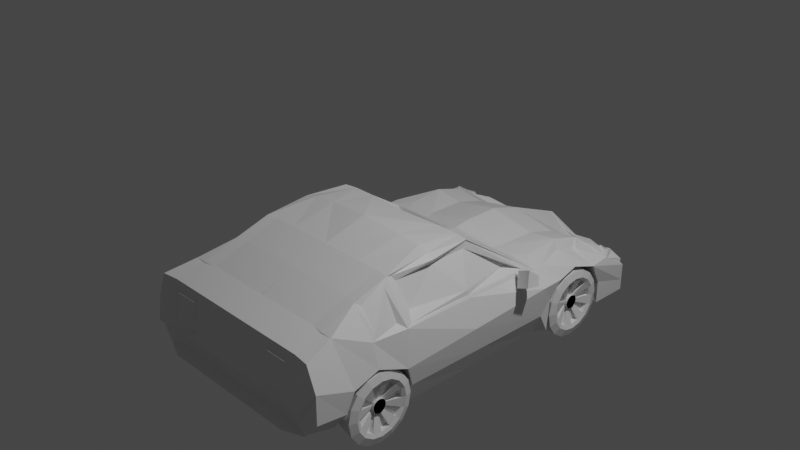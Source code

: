 # Source: sportsCartry2.blend  (saved by Blender 3.4.6; exported with 4.5.12 LTS)
import bpy
from mathutils import Matrix  # noqa: F401  (used for matrix-valued properties, if any)

bpy.ops.wm.read_factory_settings(use_empty=True)
scene = bpy.context.scene
scene.name = 'Scene'

# ---- collections
col_collection = bpy.data.collections.new('Collection'); scene.collection.children.link(col_collection)

# ---- materials (node trees are filled in below, after node groups)
mat_material = bpy.data.materials.new('Material')
mat_material.alpha_threshold = 0.0
mat_material.use_transparent_shadow = False
mat_material.roughness = 0.5
mat_material.line_color = (0.0, 0.0, 0.0, 1.0)

# ---- material node trees
mat_material.use_nodes = True; mat_material.node_tree.nodes.clear()
_N = mat_material.node_tree.nodes; _L = mat_material.node_tree.links
n0 = _N.new('ShaderNodeOutputMaterial'); n0.name = 'Material Output'; n0.location = (300, 300)
n1 = _N.new('ShaderNodeBsdfPrincipled'); n1.name = 'Principled BSDF'; n1.location = (10, 300)
n1.distribution = 'GGX'
n1.subsurface_method = 'RANDOM_WALK_SKIN'
n1.inputs[3].default_value = 1.45
n1.inputs[27].default_value = (0.0, 0.0, 0.0, 1.0)
n1.inputs[28].default_value = 1.0
_L.new(n1.outputs[0], n0.inputs[0])
n0.is_active_output = True

# ---- world
world_world = bpy.data.worlds.new('World'); scene.world = world_world
world_world.use_nodes = True; world_world.node_tree.nodes.clear()
_N = world_world.node_tree.nodes; _L = world_world.node_tree.links
n0 = _N.new('ShaderNodeOutputWorld'); n0.name = 'World Output'; n0.location = (300, 300)
n1 = _N.new('ShaderNodeBackground'); n1.name = 'Background'; n1.location = (10, 300)
n1.inputs[0].default_value = (0.05088, 0.05088, 0.05088, 1.0)
_L.new(n1.outputs[0], n0.inputs[0])
n0.is_active_output = True
world_world.color = (0.05088, 0.05088, 0.05088)
world_world.use_sun_shadow = False
world_world.sun_shadow_jitter_overblur = 0.0

# ---- cameras
cam_camera = bpy.data.cameras.new('Camera')
cam_camera.clip_end = 100.0
cam_camera.ortho_scale = 7.314

# ---- lights
light_light = bpy.data.lights.new('Light', 'POINT')
light_light.transmission_factor = 0.0
light_light.energy = 1000.0
light_light.shadow_soft_size = 0.1
light_light.shadow_maximum_resolution = 0.006
light_light.use_absolute_resolution = True

# ---- meshes
me_cube = bpy.data.meshes.new('Cube')
me_cube.from_pydata([(2.064, -0.6783, 0.7756), (2.218, -0.7974, -1.0), (1.781, -0.9779, 0.7598), (2.356, -0.9779, -1.0), (0.0, -0.7243, -1.0), (0.0, -1.11, 0.9239), (0.0, -0.9779, -1.0), (0.0, -0.6783, 1.0), (2.356, -5.414, -1.0), (0.0, -5.414, -1.0), (0.0, -5.414, 1.0), (2.21, -6.34, -1.0), (0.0, -6.34, -1.0), (0.0, -6.34, 1.0), (2.167, -7.265, 1.387), (2.226, -7.265, -0.8723), (0.0, -7.265, -0.8723), (0.0, -7.265, 1.387), (2.167, -8.074, 1.202), (2.356, -8.074, -0.6701), (0.0, -8.074, -0.6701), (0.0, -8.074, 1.202), (1.971, -8.386, 0.1179), (1.971, -8.386, -0.6388), (0.0, -8.386, -0.6388), (0.0, -8.386, 0.1179), (2.064, 0.348, 0.8639), (2.202, 0.348, -1.0), (0.0, 0.348, 1.0), (0.0, 0.348, -1.0), (2.064, 1.221, 0.6042), (2.218, 1.289, -1.0), (0.0, 1.221, 0.7403), (0.0, 1.221, -1.0), (2.346, 2.101, 0.0163), (2.356, 2.324, -1.0), (0.0, 2.828, 0.05572), (0.0, 2.737, -1.0), (1.781, -2.914, 2.029), (0.0, -2.977, 2.02), (1.781, -5.414, 2.002), (0.0, -5.414, 2.002), (1.781, -6.34, 1.714), (0.0, -6.34, 1.714), (1.781, -7.265, 1.384), (0.0, -7.265, 1.384), (2.356, -0.3761, 0.3218), (0.0, -0.4792, 0.1865), (0.0, -0.9779, 0.3243), (2.351, -5.551, 0.1056), (0.0, -5.551, 0.1056), (2.363, -6.354, 0.4125), (0.0, -6.354, 0.4125), (2.38, -7.048, 0.2075), (0.0, -7.048, 0.2075), (0.0, -8.074, 0.5697), (1.971, -8.161, -0.1378), (0.0, -8.161, -0.1378), (2.356, 0.2721, 0.4672), (0.0, 0.348, 0.4316), (2.356, 0.9926, 0.2747), (0.0, 1.083, 0.06044), (2.445, 2.27, -0.04041), (0.0, 2.587, -0.2697), (2.356, -0.7181, -0.1208), (0.0, -0.7396, -0.2762), (0.0, -0.9779, -0.4906), (2.356, -5.353, -0.4447), (0.0, -5.353, -0.4447), (2.339, -6.34, -0.4906), (0.0, -6.34, -0.4906), (2.356, -7.265, -0.2969), (0.0, -7.265, -0.2969), (0.0, -8.074, -0.1933), (1.971, -8.161, -0.4461), (0.0, -8.161, -0.4461), (2.339, 0.348, -0.4906), (0.0, 0.348, -0.4906), (2.356, 1.318, -0.3913), (0.0, 1.295, -0.3913), (2.356, 2.324, -0.3492), (0.0, 2.587, -0.4632), (2.885, -0.7102, -0.1203), (2.885, -0.7837, -0.9996), (2.885, -1.037, -0.4902), (2.689, -1.037, -0.9996), (2.576, -0.7377, 0.7179), (2.591, -1.037, 0.7077), (2.885, -5.412, -0.4443), (2.689, -5.473, -0.9996), (2.106, -7.324, 1.385), (2.429, -7.324, 1.387), (2.604, -5.62, 1.115), (2.625, -6.253, 1.129), (2.182, -6.251, 1.627), (2.885, -7.324, -0.2965), (2.44, -7.324, -0.8719), (2.885, -8.133, -0.1929), (2.44, -8.133, -0.6697), (2.616, -8.133, 1.203), (2.5, -8.22, -0.4457), (2.5, -8.16, -0.6567), (2.5, -8.445, 0.1183), (2.233, 0.2887, 0.6579), (2.885, 1.226, -0.3909), (2.885, 1.23, -0.9996), (2.233, 0.9321, 0.4237), (2.885, 2.265, -0.7187), (2.885, 2.265, -0.9996), (2.106, -2.973, 2.03), (2.203, -5.622, 1.838), (2.923, -0.3664, 0.3023), (2.969, -1.037, 0.3247), (2.964, -5.611, 0.106), (2.892, -6.413, 0.4129), (2.91, -7.107, 0.2079), (2.885, -8.133, 0.5701), (2.5, -8.22, -0.1374), (2.885, 0.2114, 0.4344), (2.974, 0.8501, 0.243), (2.836, 2.242, -0.223), (2.53, 2.022, 0.1587), (2.745, 1.65, 0.2409), (2.285, 0.9853, 0.4506), (2.542, 1.701, 0.3754), (2.8, 1.665, 0.1089), (2.442, 2.313, -0.01471), (2.192, 1.569, 0.3219), (2.745, 1.565, 0.2409), (2.53, 2.022, 0.1587), (2.542, 1.616, 0.3754), (2.717, 1.626, 0.2462), (2.502, 1.998, 0.1641), (2.514, 1.678, 0.3807), (2.357, 2.272, -0.06958), (2.885, 2.265, -0.2693), (2.356, 2.016, 0.1125), (2.856, 1.56, 0.2109), (2.461, 2.244, 0.06), (2.154, 2.236, -0.2687), (2.824, 2.208, -0.2511), (2.335, 2.067, -0.0118), (2.789, 1.631, 0.08078), (2.431, 2.279, -0.04281), (2.456, 2.302, -0.0141), (2.795, 2.274, -0.1279), (2.357, 2.133, 0.04261), (2.811, 1.697, 0.1009), (2.443, 2.316, -0.01279), (1.263, -0.9779, -1.0), (1.263, -0.6783, 0.755), (1.263, -0.7243, -1.0), (1.162, -0.9779, 0.755), (1.263, -5.414, -1.0), (1.255, -6.34, -1.0), (1.132, -7.265, -0.8723), (1.162, -7.265, 1.387), (1.263, -8.074, -0.6701), (1.162, -8.074, 1.202), (1.057, -8.386, -0.6388), (1.057, -8.386, 0.1179), (1.263, 0.348, 0.755), (1.255, 0.348, -1.0), (1.263, 1.221, 0.4952), (1.263, 1.221, -1.0), (1.263, 2.248, -0.1325), (1.263, 2.324, -1.0), (1.162, -2.914, 2.029), (1.162, -5.414, 2.002), (1.162, -6.34, 1.714), (1.162, -7.265, 1.384), (1.264, 2.224, -0.1624), (1.057, -8.161, -0.1378), (1.057, -8.161, -0.4461), (1.25, 2.232, -0.6534), (1.236, 2.332, -0.02022), (1.819, 2.208, 0.1105), (1.819, 2.309, 0.01337), (0.0, 2.834, 0.08022), (0.0, 2.722, -0.09343), (1.236, 2.283, -0.03615), (1.209, 2.226, -0.1667), (1.891, 2.257, -0.1088), (0.0, 2.67, -0.2338), (1.191, 2.323, -0.08789), (1.555, 2.339, -0.05697), (0.0, 2.688, -0.1237), (1.241, 2.133, -0.2692), (1.897, 2.162, -0.2134), (1.897, 2.162, -0.6037), (0.0, 2.576, -0.3337), (0.0, 2.576, -0.6037), (1.24, 2.162, -0.6037), (1.887, 2.271, -0.4924), (1.886, 2.271, -0.8783), (1.239, 2.271, -0.8783), (0.0, 2.684, -0.8783), (0.0, 2.684, -0.56), (1.231, 2.216, -0.6727), (1.887, 2.207, -0.4986), (1.887, 2.207, -0.8845), (1.239, 2.207, -0.8845), (0.0, 2.621, -0.8845), (0.0, 2.621, -0.5662), (1.232, 2.153, -0.6789), (0.0, -1.27, 0.9833), (2.101, -1.124, 0.8252), (2.091, -2.937, 1.95), (2.291, -1.83, 1.023), (2.426, -5.079, 1.175), (2.102, -3.068, 1.83), (2.114, -5.214, 1.811), (2.356, -3.315, -1.0), (0.0, -3.315, -1.0), (1.781, -4.19, 2.199), (0.0, -4.22, 2.333), (0.0, -3.387, 0.2091), (0.0, -3.283, -0.4664), (2.689, -3.374, -0.9996), (2.703, -3.374, 0.9027), (2.106, -4.249, 2.126), (2.967, -3.447, 0.2095), (2.885, -3.342, -0.466), (1.162, -4.19, 2.245), (1.263, -3.315, -1.0), (2.632, -3.466, 1.097), (2.113, -4.086, 1.82), (1.16, -2.947, 1.983), (0.0, -3.011, 1.974), (0.0, -1.304, 0.9375), (0.0, -2.41, 1.556), (2.089, -3.006, 1.904), (2.089, -1.158, 0.6689), (2.698, -6.399, 1.0), (2.106, -6.399, 1.714), (2.804, -5.473, 1.0), (2.106, -5.473, 2.002), (2.654, -3.417, 0.9767), (2.727, -5.302, 1.045), (2.269, -4.197, 2.014), (2.087, -5.302, 1.949), (2.087, -2.967, 1.974), (2.547, -1.451, 0.8586), (1.286, -8.136, 0.9996), (0.0, -8.114, 1.076), (1.22, -8.331, 0.3205), (0.0, -8.353, 0.244), (1.951, -8.331, 0.3205), (2.074, -8.136, 0.9996), (2.5, -8.159, 1.076), (2.411, -8.399, 0.2444), (1.839, -8.383, 0.2993), (1.962, -8.188, 0.9783), (1.333, -8.188, 0.9783), (1.267, -8.383, 0.2993), (2.888, 1.113, -0.617), (2.888, 1.044, -0.2685), (2.888, 0.8464, 0.027), (2.888, 0.551, 0.2244), (2.888, 0.2024, 0.2938), (2.888, -0.1461, 0.2244), (2.888, -0.4416, 0.027), (2.888, -0.639, -0.2685), (2.888, -0.7084, -0.617), (2.888, -0.639, -0.9656), (2.888, -0.4416, -1.261), (2.888, -0.1461, -1.458), (2.888, 0.2024, -1.528), (2.888, 0.551, -1.458), (2.888, 0.8464, -1.261), (2.888, 1.044, -0.9656), (2.386, 1.211, -0.612), (2.386, 1.141, -0.2635), (2.386, 0.944, 0.03199), (2.386, 0.6485, 0.2294), (2.386, 0.3, 0.2988), (2.386, -0.04856, 0.2294), (2.386, -0.344, 0.03199), (2.386, -0.5415, -0.2635), (2.386, -0.6108, -0.612), (2.386, -0.5415, -0.9606), (2.386, -0.344, -1.256), (2.386, -0.04856, -1.453), (2.386, 0.3, -1.523), (2.386, 0.6485, -1.453), (2.386, 0.944, -1.256), (2.386, 1.141, -0.9606), (2.945, 0.9306, -0.6165), (2.945, 0.8759, -0.3418), (2.945, 0.7203, -0.1089), (2.945, 0.4874, 0.04667), (2.945, 0.2128, 0.1013), (2.945, -0.06194, 0.04667), (2.945, -0.2948, -0.1089), (2.945, -0.4504, -0.3418), (2.945, -0.5051, -0.6165), (2.945, -0.4504, -0.8912), (2.945, -0.2948, -1.124), (2.945, -0.06194, -1.28), (2.945, 0.2128, -1.334), (2.945, 0.4874, -1.28), (2.945, 0.7203, -1.124), (2.945, 0.8759, -0.8912), (2.329, 1.007, -0.6126), (2.329, 0.9528, -0.3379), (2.329, 0.7972, -0.105), (2.329, 0.5643, 0.0506), (2.329, 0.2896, 0.1052), (2.329, 0.01495, 0.0506), (2.329, -0.2179, -0.105), (2.329, -0.3735, -0.3379), (2.329, -0.4282, -0.6126), (2.329, -0.3735, -0.8873), (2.329, -0.2179, -1.12), (2.329, 0.01495, -1.276), (2.329, 0.2896, -1.33), (2.329, 0.5643, -1.276), (2.329, 0.7972, -1.12), (2.329, 0.9528, -0.8873), (2.906, 0.8433, -0.6162), (2.906, 0.7957, -0.3768), (2.906, 0.6601, -0.1739), (2.906, 0.4571, -0.03824), (2.906, 0.2177, 0.009387), (2.906, -0.02173, -0.03824), (2.906, -0.2247, -0.1739), (2.906, -0.3603, -0.3768), (2.906, -0.4079, -0.6162), (2.906, -0.3603, -0.8557), (2.906, -0.2247, -1.059), (2.906, -0.02173, -1.194), (2.906, 0.2177, -1.242), (2.906, 0.4571, -1.194), (2.906, 0.6601, -1.059), (2.906, 0.7957, -0.8557), (2.368, 0.9103, -0.6128), (2.368, 0.8627, -0.3734), (2.368, 0.7271, -0.1704), (2.368, 0.5241, -0.03481), (2.368, 0.2847, 0.01282), (2.368, 0.04529, -0.03481), (2.368, -0.1577, -0.1704), (2.368, -0.2933, -0.3734), (2.368, -0.3409, -0.6128), (2.368, -0.2933, -0.8522), (2.368, -0.1577, -1.055), (2.368, 0.04529, -1.191), (2.368, 0.2847, -1.238), (2.368, 0.5241, -1.191), (2.368, 0.7271, -1.055), (2.368, 0.8627, -0.8522), (2.78, 0.8433, -0.6162), (2.78, 0.7957, -0.3768), (2.78, 0.6601, -0.1739), (2.78, 0.4571, -0.03824), (2.78, 0.2177, 0.009387), (2.78, -0.02173, -0.03824), (2.78, -0.2247, -0.1739), (2.78, -0.3603, -0.3768), (2.78, -0.4079, -0.6162), (2.78, -0.3603, -0.8557), (2.78, -0.2247, -1.059), (2.78, -0.02173, -1.194), (2.78, 0.2177, -1.242), (2.78, 0.4571, -1.194), (2.78, 0.6601, -1.059), (2.78, 0.7957, -0.8557), (2.571, 0.9103, -0.6128), (2.571, 0.8627, -0.3734), (2.571, 0.7271, -0.1704), (2.571, 0.5241, -0.03481), (2.571, 0.2847, 0.01282), (2.571, 0.04529, -0.03481), (2.571, -0.1577, -0.1704), (2.571, -0.2933, -0.3734), (2.571, -0.3409, -0.6128), (2.571, -0.2933, -0.8522), (2.571, -0.1577, -1.055), (2.571, 0.04529, -1.191), (2.571, 0.2847, -1.238), (2.571, 0.5241, -1.191), (2.571, 0.7271, -1.055), (2.571, 0.8627, -0.8522), (2.733, 0.4242, -0.615), (2.733, 0.4103, -0.5451), (2.733, 0.3707, -0.4858), (2.733, 0.3114, -0.4461), (2.733, 0.2414, -0.4322), (2.733, 0.1714, -0.4461), (2.733, 0.1121, -0.4858), (2.733, 0.0725, -0.5451), (2.733, 0.05859, -0.615), (2.733, 0.0725, -0.685), (2.733, 0.1121, -0.7443), (2.733, 0.1714, -0.7839), (2.733, 0.2414, -0.7978), (2.733, 0.3114, -0.7839), (2.733, 0.3707, -0.7443), (2.733, 0.4103, -0.685), (2.618, 0.4438, -0.614), (2.618, 0.4299, -0.5441), (2.618, 0.3903, -0.4848), (2.618, 0.3309, -0.4451), (2.618, 0.261, -0.4312), (2.618, 0.191, -0.4451), (2.618, 0.1317, -0.4848), (2.618, 0.09209, -0.5441), (2.618, 0.07817, -0.614), (2.618, 0.09209, -0.684), (2.618, 0.1317, -0.7433), (2.618, 0.191, -0.7829), (2.618, 0.261, -0.7968), (2.618, 0.3309, -0.7829), (2.618, 0.3903, -0.7433), (2.618, 0.4299, -0.684), (2.823, 0.4242, -0.615), (2.823, 0.4103, -0.5451), (2.823, 0.3707, -0.4858), (2.823, 0.3114, -0.4461), (2.823, 0.2414, -0.4322), (2.823, 0.1714, -0.4461), (2.823, 0.1121, -0.4858), (2.823, 0.0725, -0.5451), (2.823, 0.05859, -0.615), (2.823, 0.0725, -0.685), (2.823, 0.1121, -0.7443), (2.823, 0.1714, -0.7839), (2.823, 0.2414, -0.7978), (2.823, 0.3114, -0.7839), (2.823, 0.3707, -0.7443), (2.823, 0.4103, -0.685), (2.451, 0.4438, -0.614), (2.451, 0.4299, -0.5441), (2.451, 0.3903, -0.4848), (2.451, 0.3309, -0.4451), (2.451, 0.261, -0.4312), (2.451, 0.191, -0.4451), (2.451, 0.1317, -0.4848), (2.451, 0.09209, -0.5441), (2.451, 0.07817, -0.614), (2.451, 0.09209, -0.684), (2.451, 0.1317, -0.7433), (2.451, 0.191, -0.7829), (2.451, 0.261, -0.7968), (2.451, 0.3309, -0.7829), (2.451, 0.3903, -0.7433), (2.451, 0.4299, -0.684), (2.746, 0.3224, -0.5115), (2.746, 0.3545, -0.5596), (2.746, 0.2177, -0.4682), (2.746, 0.2743, -0.4795), (2.746, 0.113, -0.5115), (2.746, 0.161, -0.4795), (2.746, 0.06963, -0.6162), (2.746, 0.0809, -0.5596), (2.746, 0.113, -0.7209), (2.746, 0.0809, -0.6729), (2.746, 0.2177, -0.7643), (2.746, 0.161, -0.753), (2.746, 0.3224, -0.7209), (2.746, 0.2743, -0.753), (2.746, 0.3657, -0.6162), (2.746, 0.3545, -0.6729), (2.698, 0.2177, -0.7643), (2.698, 0.161, -0.753), (2.698, 0.113, -0.7209), (2.698, 0.0809, -0.6729), (2.698, 0.06963, -0.6162), (2.698, 0.0809, -0.5596), (2.698, 0.113, -0.5115), (2.698, 0.161, -0.4795), (2.698, 0.3224, -0.5115), (2.698, 0.3545, -0.5596), (2.698, 0.2177, -0.4682), (2.698, 0.2743, -0.4795), (2.698, 0.3224, -0.7209), (2.698, 0.2743, -0.753), (2.698, 0.3657, -0.6162), (2.698, 0.3545, -0.6729), (2.888, -5.468, -0.5986), (2.888, -5.537, -0.2501), (2.888, -5.735, 0.04539), (2.888, -6.03, 0.2428), (2.888, -6.379, 0.3121), (2.888, -6.727, 0.2428), (2.888, -7.023, 0.04539), (2.888, -7.22, -0.2501), (2.888, -7.289, -0.5986), (2.888, -7.22, -0.9472), (2.888, -7.023, -1.243), (2.888, -6.727, -1.44), (2.888, -6.379, -1.509), (2.888, -6.03, -1.44), (2.888, -5.735, -1.243), (2.888, -5.537, -0.9472), (2.386, -5.37, -0.5936), (2.386, -5.44, -0.2451), (2.386, -5.637, 0.05038), (2.386, -5.933, 0.2478), (2.386, -6.281, 0.3171), (2.386, -6.63, 0.2478), (2.386, -6.925, 0.05038), (2.386, -7.123, -0.2451), (2.386, -7.192, -0.5936), (2.386, -7.123, -0.9422), (2.386, -6.925, -1.238), (2.386, -6.63, -1.435), (2.386, -6.281, -1.504), (2.386, -5.933, -1.435), (2.386, -5.637, -1.238), (2.386, -5.44, -0.9422), (2.945, -5.65, -0.5981), (2.945, -5.705, -0.3234), (2.945, -5.861, -0.09055), (2.945, -6.094, 0.06505), (2.945, -6.368, 0.1197), (2.945, -6.643, 0.06505), (2.945, -6.876, -0.09055), (2.945, -7.031, -0.3234), (2.945, -7.086, -0.5981), (2.945, -7.031, -0.8728), (2.945, -6.876, -1.106), (2.945, -6.643, -1.261), (2.945, -6.368, -1.316), (2.945, -6.094, -1.261), (2.945, -5.861, -1.106), (2.945, -5.705, -0.8728), (2.329, -5.574, -0.5942), (2.329, -5.628, -0.3195), (2.329, -5.784, -0.08661), (2.329, -6.017, 0.06899), (2.329, -6.291, 0.1236), (2.329, -6.566, 0.06899), (2.329, -6.799, -0.08661), (2.329, -6.955, -0.3195), (2.329, -7.009, -0.5942), (2.329, -6.955, -0.8689), (2.329, -6.799, -1.102), (2.329, -6.566, -1.257), (2.329, -6.291, -1.312), (2.329, -6.017, -1.257), (2.199, -5.784, -1.102), (2.329, -5.628, -0.8689), (2.906, -5.738, -0.5979), (2.906, -5.785, -0.3584), (2.906, -5.921, -0.1555), (2.906, -6.124, -0.01985), (2.906, -6.363, 0.02777), (2.906, -6.603, -0.01985), (2.906, -6.806, -0.1555), (2.906, -6.941, -0.3584), (2.906, -6.989, -0.5979), (2.906, -6.941, -0.8373), (2.906, -6.806, -1.04), (2.906, -6.603, -1.176), (2.906, -6.363, -1.223), (2.906, -6.124, -1.176), (2.906, -5.921, -1.04), (2.906, -5.785, -0.8373), (2.368, -5.671, -0.5944), (2.368, -5.718, -0.355), (2.368, -5.854, -0.152), (2.368, -6.057, -0.01642), (2.368, -6.296, 0.0312), (2.368, -6.536, -0.01642), (2.368, -6.739, -0.152), (2.368, -6.874, -0.355), (2.368, -6.922, -0.5944), (2.368, -6.874, -0.8338), (2.368, -6.739, -1.037), (2.368, -6.536, -1.172), (2.368, -6.296, -1.22), (2.368, -6.057, -1.172), (2.368, -5.854, -1.037), (2.368, -5.718, -0.8338), (2.78, -5.738, -0.5979), (2.78, -5.785, -0.3584), (2.78, -5.921, -0.1555), (2.78, -6.124, -0.01985), (2.78, -6.363, 0.02777), (2.78, -6.603, -0.01985), (2.78, -6.806, -0.1555), (2.78, -6.941, -0.3584), (2.78, -6.989, -0.5979), (2.78, -6.941, -0.8373), (2.78, -6.806, -1.04), (2.78, -6.603, -1.176), (2.78, -6.363, -1.223), (2.78, -6.124, -1.176), (2.78, -5.921, -1.04), (2.78, -5.785, -0.8373), (2.571, -5.671, -0.5944), (2.571, -5.718, -0.355), (2.571, -5.854, -0.152), (2.571, -6.057, -0.01642), (2.571, -6.296, 0.0312), (2.571, -6.536, -0.01642), (2.571, -6.739, -0.152), (2.571, -6.874, -0.355), (2.571, -6.922, -0.5944), (2.571, -6.874, -0.8338), (2.571, -6.739, -1.037), (2.571, -6.536, -1.172), (2.571, -6.296, -1.22), (2.571, -6.057, -1.172), (2.571, -5.854, -1.037), (2.571, -5.718, -0.8338), (2.733, -6.157, -0.5966), (2.733, -6.171, -0.5267), (2.733, -6.21, -0.4674), (2.733, -6.27, -0.4277), (2.733, -6.34, -0.4138), (2.733, -6.41, -0.4277), (2.733, -6.469, -0.4674), (2.733, -6.509, -0.5267), (2.733, -6.522, -0.5966), (2.733, -6.509, -0.6666), (2.733, -6.469, -0.7259), (2.733, -6.41, -0.7655), (2.733, -6.34, -0.7795), (2.733, -6.27, -0.7655), (2.733, -6.21, -0.7259), (2.733, -6.171, -0.6666), (2.618, -6.137, -0.5956), (2.618, -6.151, -0.5257), (2.618, -6.191, -0.4664), (2.618, -6.25, -0.4267), (2.618, -6.32, -0.4128), (2.618, -6.39, -0.4267), (2.618, -6.449, -0.4664), (2.618, -6.489, -0.5257), (2.618, -6.503, -0.5956), (2.618, -6.489, -0.6656), (2.618, -6.449, -0.7249), (2.618, -6.39, -0.7645), (2.618, -6.32, -0.7785), (2.618, -6.25, -0.7645), (2.618, -6.191, -0.7249), (2.618, -6.151, -0.6656), (2.823, -6.157, -0.5966), (2.823, -6.171, -0.5267), (2.823, -6.21, -0.4674), (2.823, -6.27, -0.4277), (2.823, -6.34, -0.4138), (2.823, -6.41, -0.4277), (2.823, -6.469, -0.4674), (2.823, -6.509, -0.5267), (2.823, -6.522, -0.5966), (2.823, -6.509, -0.6666), (2.823, -6.469, -0.7259), (2.823, -6.41, -0.7655), (2.823, -6.34, -0.7795), (2.823, -6.27, -0.7655), (2.823, -6.21, -0.7259), (2.823, -6.171, -0.6666), (2.451, -6.137, -0.5956), (2.451, -6.151, -0.5257), (2.451, -6.191, -0.4664), (2.451, -6.25, -0.4267), (2.451, -6.32, -0.4128), (2.451, -6.39, -0.4267), (2.451, -6.449, -0.4664), (2.451, -6.489, -0.5257), (2.451, -6.503, -0.5956), (2.451, -6.489, -0.6656), (2.451, -6.449, -0.7249), (2.451, -6.39, -0.7645), (2.451, -6.32, -0.7785), (2.451, -6.25, -0.7645), (2.451, -6.191, -0.7249), (2.451, -6.151, -0.6656), (2.746, -6.259, -0.4932), (2.746, -6.227, -0.5412), (2.746, -6.363, -0.4498), (2.746, -6.307, -0.4611), (2.746, -6.468, -0.4932), (2.746, -6.42, -0.4611), (2.746, -6.511, -0.5979), (2.746, -6.5, -0.5412), (2.746, -6.468, -0.7026), (2.746, -6.5, -0.6545), (2.746, -6.363, -0.7459), (2.746, -6.42, -0.7346), (2.746, -6.259, -0.7026), (2.746, -6.307, -0.7346), (2.746, -6.215, -0.5979), (2.746, -6.227, -0.6545), (2.698, -6.363, -0.7459), (2.698, -6.42, -0.7346), (2.698, -6.468, -0.7026), (2.698, -6.5, -0.6545), (2.698, -6.511, -0.5979), (2.698, -6.5, -0.5412), (2.698, -6.468, -0.4932), (2.698, -6.42, -0.4611), (2.698, -6.259, -0.4932), (2.698, -6.227, -0.5412), (2.698, -6.363, -0.4498), (2.698, -6.307, -0.4611), (2.698, -6.259, -0.7026), (2.698, -6.307, -0.7346), (2.698, -6.215, -0.5979), (2.698, -6.227, -0.6545), (2.771, -1.646, 0.6345), (2.693, -1.456, 0.7694), (2.714, -1.741, 0.6755), (2.556, -1.705, 0.8407), (2.858, -1.813, 0.6984), (2.76, -1.801, 0.8907), (2.897, -1.552, 0.8195), (2.915, -1.718, 0.6573), (2.806, -1.904, 0.6052), (2.712, -1.763, 0.997), (3.031, -1.597, 0.8928), (3.099, -1.665, 0.6705), (3.29, -2.091, 0.8684), (3.19, -1.947, 1.256), (3.265, -1.678, 1.046), (3.333, -1.746, 0.8231)], [(5, 48)], [(151, 1, 3, 149), (71, 53, 115, 95), (151, 4, 29, 162), (224, 212, 8, 153), (150, 7, 5, 152), (13, 17, 45, 43), (42, 44, 90, 234), (217, 213, 9, 68), (10, 13, 43, 41), (70, 12, 16, 72), (26, 0, 86, 103), (68, 9, 12, 70), (153, 8, 11, 154), (156, 17, 21, 158), (154, 11, 15, 155), (74, 23, 101, 100), (53, 51, 114, 115), (73, 20, 24, 75), (72, 16, 20, 73), (155, 15, 19, 157), (172, 160, 25, 57), (157, 19, 23, 159), (158, 21, 244, 243), (212, 3, 85, 218), (59, 28, 32, 61), (150, 0, 26, 161), (64, 1, 27, 76), (47, 7, 28, 59), (163, 30, 136, 165), (161, 26, 30, 163), (162, 29, 33, 164), (76, 27, 31, 78), (36, 165, 175, 178), (164, 33, 37, 166), (0, 2, 87, 86), (61, 32, 36, 63), (168, 41, 43, 169), (223, 215, 41, 168), (169, 43, 45, 170), (207, 206, 232, 231), (19, 15, 96, 98), (40, 42, 234, 236), (156, 14, 44, 170), (79, 61, 63, 81), (80, 134, 135, 107), (134, 80, 189, 188), (15, 71, 95, 96), (65, 47, 59, 77), (35, 80, 107, 108), (77, 59, 61, 79), (49, 67, 88, 113), (173, 172, 57, 75), (17, 54, 55, 21), (14, 18, 99, 91), (21, 55, 57, 25), (69, 51, 53, 71), (10, 50, 52, 13), (67, 49, 51, 69), (13, 52, 54, 17), (44, 14, 91, 90), (1, 64, 82, 83), (60, 78, 104, 119), (30, 26, 103, 106), (8, 67, 69, 11), (11, 69, 71, 15), (67, 8, 89, 88), (159, 173, 75, 24), (214, 40, 236, 220), (29, 77, 79, 33), (4, 65, 77, 29), (174, 80, 193, 198), (33, 79, 81, 37), (102, 99, 249, 250), (58, 76, 78, 60), (46, 64, 76, 58), (54, 72, 73, 55), (55, 73, 75, 57), (50, 68, 70, 52), (52, 70, 72, 54), (216, 217, 68, 50), (111, 86, 87, 112), (221, 219, 235, 113), (113, 235, 233, 114), (91, 233, 234, 90), (114, 233, 91, 115), (115, 91, 99, 116), (116, 99, 102, 117), (104, 105, 108, 107), (87, 109, 241, 242), (93, 92, 110, 94), (62, 34, 141, 139), (103, 118, 119, 106), (86, 111, 118, 103), (97, 116, 117, 100), (95, 115, 116, 97), (222, 221, 113, 88), (82, 111, 112, 84), (83, 82, 84, 85), (218, 222, 88, 89), (96, 95, 97, 98), (98, 97, 100, 101), (119, 104, 107, 135), (3, 1, 83, 85), (51, 49, 113, 114), (78, 31, 105, 104), (58, 60, 119, 118), (31, 35, 108, 105), (56, 74, 100, 117), (46, 58, 118, 111), (23, 19, 98, 101), (22, 56, 117, 102), (64, 46, 111, 82), (106, 119, 135, 137, 127, 123), (124, 122, 131, 133), (136, 30, 106, 123, 127, 138), (129, 128, 137, 138), (130, 129, 138, 127), (128, 130, 127, 137), (121, 122, 128, 129), (124, 121, 129, 130), (122, 124, 130, 128), (132, 133, 131), (121, 124, 133, 132), (122, 121, 132, 131), (62, 120, 135, 134), (34, 62, 134, 136), (125, 126, 138, 137), (126, 34, 136, 138), (120, 125, 137, 135), (139, 141, 146, 144), (125, 120, 140, 142), (126, 125, 142, 143), (120, 62, 139, 140), (34, 126, 143, 141), (144, 146, 148, 147, 145), (142, 140, 145, 147), (143, 142, 147, 148), (140, 139, 144, 145), (141, 143, 148, 146), (81, 174, 198, 197), (23, 74, 173, 159), (74, 56, 172, 173), (174, 81, 191, 192), (17, 156, 170, 45), (167, 38, 207), (42, 169, 170, 44), (214, 223, 168, 40), (40, 168, 169, 42), (31, 164, 166, 35), (63, 36, 178, 179), (27, 162, 164, 31), (28, 161, 163, 32), (32, 163, 165, 36), (7, 150, 161, 28), (25, 160, 245, 246), (20, 157, 159, 24), (56, 22, 160, 172), (16, 155, 157, 20), (12, 154, 155, 16), (14, 156, 158, 18), (9, 153, 154, 12), (0, 150, 152, 2), (213, 224, 153, 9), (1, 151, 162, 27), (4, 151, 149, 6), (180, 175, 176, 177), (179, 178, 175, 180), (134, 171, 181, 182), (136, 134, 177, 176), (177, 134, 182, 185), (165, 136, 176, 175), (182, 181, 184, 185), (181, 183, 186, 184), (63, 179, 186, 183), (179, 180, 184, 186), (171, 63, 183, 181), (180, 177, 185, 184), (192, 187, 188, 189), (191, 190, 187, 192), (80, 174, 192, 189), (171, 134, 188, 187), (81, 63, 190, 191), (63, 171, 187, 190), (80, 81, 174), (198, 193, 199, 204), (197, 198, 204, 203), (166, 37, 196, 195), (80, 35, 194, 193), (35, 166, 195, 194), (37, 81, 197, 196), (201, 204, 199, 200), (202, 203, 204, 201), (195, 196, 202, 201), (194, 195, 201, 200), (196, 197, 203, 202), (193, 194, 200, 199), (206, 205, 229, 232), (2, 152, 206), (152, 5, 205, 206), (87, 2, 206), (109, 87, 206, 207), (38, 109, 207), (225, 208, 210, 226), (219, 87, 242, 237), (236, 235, 238, 240), (220, 236, 240, 239), (109, 220, 239, 241), (235, 219, 237, 238), (209, 225, 226, 211), (6, 149, 224, 213), (38, 167, 223, 214), (85, 84, 222, 218), (84, 112, 221, 222), (112, 87, 219, 221), (48, 66, 217, 216), (38, 214, 220, 109), (167, 39, 215, 223), (8, 212, 218, 89), (66, 6, 213, 217), (149, 3, 212, 224), (228, 227, 231, 230), (232, 229, 230, 231), (167, 207, 231, 227), (39, 167, 227, 228), (93, 94, 234, 233), (92, 93, 233, 235), (94, 110, 236, 234), (110, 92, 235, 236), (225, 209, 238, 237), (211, 226, 239, 240), (210, 208, 242, 241), (209, 211, 240, 238), (208, 225, 237, 242), (226, 210, 241, 239), (243, 244, 246, 245), (248, 247, 250, 249), (247, 248, 252, 251), (21, 25, 246, 244), (160, 22, 247, 245), (18, 158, 243, 248), (99, 18, 248, 249), (22, 102, 250, 247), (252, 253, 254, 251), (245, 247, 251, 254), (243, 245, 254, 253), (248, 243, 253, 252), (269, 285, 284, 268), (262, 278, 277, 261), (270, 286, 285, 269), (263, 279, 278, 262), (256, 272, 271, 255), (255, 271, 286, 270), (264, 280, 279, 263), (257, 273, 272, 256), (265, 281, 280, 264), (258, 274, 273, 257), (266, 282, 281, 265), (259, 275, 274, 258), (267, 283, 282, 266), (260, 276, 275, 259), (268, 284, 283, 267), (261, 277, 276, 260), (290, 289, 321, 322), (287, 302, 334, 319), (315, 316, 348, 347), (289, 288, 320, 321), (302, 301, 333, 334), (314, 315, 347, 346), (288, 287, 319, 320), (301, 300, 332, 333), (313, 314, 346, 345), (300, 299, 331, 332), (312, 313, 345, 344), (299, 298, 330, 331), (311, 312, 344, 343), (298, 297, 329, 330), (310, 311, 343, 342), (297, 296, 328, 329), (286, 271, 303, 318), (273, 274, 306, 305), (261, 260, 292, 293), (274, 275, 307, 306), (262, 261, 293, 294), (275, 276, 308, 307), (263, 262, 294, 295), (276, 277, 309, 308), (264, 263, 295, 296), (277, 278, 310, 309), (265, 264, 296, 297), (278, 279, 311, 310), (266, 265, 297, 298), (279, 280, 312, 311), (267, 266, 298, 299), (280, 281, 313, 312), (268, 267, 299, 300), (281, 282, 314, 313), (269, 268, 300, 301), (256, 255, 287, 288), (282, 283, 315, 314), (270, 269, 301, 302), (257, 256, 288, 289), (283, 284, 316, 315), (255, 270, 302, 287), (258, 257, 289, 290), (284, 285, 317, 316), (271, 272, 304, 303), (259, 258, 290, 291), (285, 286, 318, 317), (272, 273, 305, 304), (260, 259, 291, 292), (332, 331, 363, 364), (344, 345, 377, 376), (352, 353, 471, 472), (343, 344, 376, 375), (330, 329, 361, 362), (342, 343, 375, 374), (328, 360, 466, 456), (341, 342, 374, 373), (328, 327, 359, 360), (340, 341, 373, 372), (331, 330, 458, 457), (339, 340, 372, 371), (326, 325, 357, 358), (338, 339, 371, 370), (364, 365, 475, 476), (337, 338, 370, 369), (316, 317, 349, 348), (303, 304, 336, 335), (291, 290, 322, 323), (317, 318, 350, 349), (304, 305, 337, 336), (292, 291, 323, 324), (318, 303, 335, 350), (305, 306, 338, 337), (293, 292, 324, 325), (306, 307, 339, 338), (294, 293, 325, 326), (307, 308, 340, 339), (295, 294, 326, 327), (308, 309, 341, 340), (296, 295, 327, 328), (309, 310, 342, 341), (353, 352, 384, 385), (366, 365, 397, 398), (378, 379, 411, 410), (352, 351, 383, 384), (365, 364, 396, 397), (377, 378, 410, 409), (364, 363, 395, 396), (376, 377, 409, 408), (363, 362, 394, 395), (375, 376, 408, 407), (362, 361, 393, 394), (374, 375, 407, 406), (361, 360, 392, 393), (373, 374, 406, 405), (360, 359, 391, 392), (372, 373, 405, 404), (345, 346, 378, 377), (320, 352, 472, 448), (320, 319, 351, 352), (346, 347, 379, 378), (334, 333, 365, 366), (361, 329, 455, 465), (347, 348, 380, 379), (329, 328, 456, 455), (322, 321, 353, 354), (348, 349, 381, 380), (335, 336, 368, 367), (351, 319, 461, 477), (349, 350, 382, 381), (336, 337, 369, 368), (324, 323, 355, 356), (350, 335, 367, 382), (390, 389, 421, 422), (402, 403, 435, 434), (389, 388, 420, 421), (401, 402, 434, 433), (414, 399, 431, 446), (388, 387, 419, 420), (400, 401, 433, 432), (413, 414, 446, 445), (387, 386, 418, 419), (399, 400, 432, 431), (412, 413, 445, 444), (386, 385, 417, 418), (383, 398, 430, 415), (411, 412, 444, 443), (385, 384, 416, 417), (398, 397, 429, 430), (379, 380, 412, 411), (351, 366, 398, 383), (354, 353, 385, 386), (380, 381, 413, 412), (367, 368, 400, 399), (355, 354, 386, 387), (381, 382, 414, 413), (368, 369, 401, 400), (356, 355, 387, 388), (382, 367, 399, 414), (369, 370, 402, 401), (357, 356, 388, 389), (370, 371, 403, 402), (358, 357, 389, 390), (371, 372, 404, 403), (359, 358, 390, 391), (429, 428, 444, 445), (422, 421, 437, 438), (430, 429, 445, 446), (423, 422, 438, 439), (416, 415, 431, 432), (415, 430, 446, 431), (424, 423, 439, 440), (417, 416, 432, 433), (425, 424, 440, 441), (418, 417, 433, 434), (426, 425, 441, 442), (419, 418, 434, 435), (427, 426, 442, 443), (420, 419, 435, 436), (428, 427, 443, 444), (421, 420, 436, 437), (403, 404, 436, 435), (391, 390, 422, 423), (404, 405, 437, 436), (392, 391, 423, 424), (405, 406, 438, 437), (393, 392, 424, 425), (406, 407, 439, 438), (394, 393, 425, 426), (407, 408, 440, 439), (395, 394, 426, 427), (408, 409, 441, 440), (396, 395, 427, 428), (409, 410, 442, 441), (397, 396, 428, 429), (384, 383, 415, 416), (410, 411, 443, 442), (417, 416, 415, 430, 429, 428, 427, 426, 425, 424, 423, 422, 421, 420, 419, 418), (427, 443, 428, 429, 430, 415, 416, 417, 418, 419, 420, 421, 422, 423, 424, 425, 426), (457, 458, 464, 463), (455, 456, 466, 465), (453, 454, 468, 467), (451, 452, 470, 469), (459, 460, 476, 475), (447, 448, 472, 471), (461, 462, 478, 477), (449, 450, 474, 473), (334, 366, 478, 462), (366, 351, 477, 478), (353, 321, 447, 471), (333, 332, 460, 459), (359, 327, 453, 467), (354, 355, 473, 474), (321, 320, 448, 447), (322, 354, 474, 450), (319, 334, 462, 461), (326, 358, 468, 454), (356, 357, 469, 470), (323, 322, 450, 449), (357, 325, 451, 469), (358, 359, 467, 468), (324, 356, 470, 452), (325, 324, 452, 451), (363, 331, 457, 463), (355, 323, 449, 473), (332, 364, 476, 460), (360, 361, 465, 466), (327, 326, 454, 453), (330, 362, 464, 458), (365, 333, 459, 475), (362, 363, 463, 464), (493, 509, 508, 492), (486, 502, 501, 485), (494, 510, 509, 493), (487, 503, 502, 486), (480, 496, 495, 479), (479, 495, 510, 494), (488, 504, 503, 487), (481, 497, 496, 480), (489, 505, 504, 488), (482, 498, 497, 481), (490, 506, 505, 489), (483, 499, 498, 482), (491, 507, 506, 490), (484, 500, 499, 483), (492, 508, 507, 491), (485, 501, 500, 484), (514, 513, 545, 546), (511, 526, 558, 543), (539, 540, 572, 571), (513, 512, 544, 545), (526, 525, 557, 558), (538, 539, 571, 570), (512, 511, 543, 544), (525, 524, 556, 557), (537, 538, 570, 569), (524, 523, 555, 556), (536, 537, 569, 568), (523, 522, 554, 555), (535, 536, 568, 567), (522, 521, 553, 554), (534, 535, 567, 566), (521, 520, 552, 553), (510, 495, 527, 542), (497, 498, 530, 529), (485, 484, 516, 517), (498, 499, 531, 530), (486, 485, 517, 518), (499, 500, 532, 531), (487, 486, 518, 519), (500, 501, 533, 532), (488, 487, 519, 520), (501, 502, 534, 533), (489, 488, 520, 521), (502, 503, 535, 534), (490, 489, 521, 522), (503, 504, 536, 535), (491, 490, 522, 523), (504, 505, 537, 536), (492, 491, 523, 524), (505, 506, 538, 537), (493, 492, 524, 525), (480, 479, 511, 512), (506, 507, 539, 538), (494, 493, 525, 526), (481, 480, 512, 513), (507, 508, 540, 539), (479, 494, 526, 511), (482, 481, 513, 514), (508, 509, 541, 540), (495, 496, 528, 527), (483, 482, 514, 515), (509, 510, 542, 541), (496, 497, 529, 528), (484, 483, 515, 516), (556, 555, 587, 588), (568, 569, 601, 600), (576, 577, 695, 696), (567, 568, 600, 599), (554, 553, 585, 586), (566, 567, 599, 598), (552, 584, 690, 680), (565, 566, 598, 597), (552, 551, 583, 584), (564, 565, 597, 596), (555, 554, 682, 681), (563, 564, 596, 595), (550, 549, 581, 582), (562, 563, 595, 594), (588, 589, 699, 700), (561, 562, 594, 593), (540, 541, 573, 572), (527, 528, 560, 559), (515, 514, 546, 547), (541, 542, 574, 573), (528, 529, 561, 560), (516, 515, 547, 548), (542, 527, 559, 574), (529, 530, 562, 561), (517, 516, 548, 549), (530, 531, 563, 562), (518, 517, 549, 550), (531, 532, 564, 563), (519, 518, 550, 551), (532, 533, 565, 564), (520, 519, 551, 552), (533, 534, 566, 565), (577, 576, 608, 609), (590, 589, 621, 622), (602, 603, 635, 634), (576, 575, 607, 608), (589, 588, 620, 621), (601, 602, 634, 633), (588, 587, 619, 620), (600, 601, 633, 632), (587, 586, 618, 619), (599, 600, 632, 631), (586, 585, 617, 618), (598, 599, 631, 630), (585, 584, 616, 617), (597, 598, 630, 629), (584, 583, 615, 616), (596, 597, 629, 628), (569, 570, 602, 601), (544, 576, 696, 672), (544, 543, 575, 576), (570, 571, 603, 602), (558, 557, 589, 590), (585, 553, 679, 689), (571, 572, 604, 603), (553, 552, 680, 679), (546, 545, 577, 578), (572, 573, 605, 604), (559, 560, 592, 591), (575, 543, 685, 701), (573, 574, 606, 605), (560, 561, 593, 592), (548, 547, 579, 580), (574, 559, 591, 606), (614, 613, 645, 646), (626, 627, 659, 658), (613, 612, 644, 645), (625, 626, 658, 657), (638, 623, 655, 670), (612, 611, 643, 644), (624, 625, 657, 656), (637, 638, 670, 669), (611, 610, 642, 643), (623, 624, 656, 655), (636, 637, 669, 668), (610, 609, 641, 642), (607, 622, 654, 639), (635, 636, 668, 667), (609, 608, 640, 641), (622, 621, 653, 654), (603, 604, 636, 635), (575, 590, 622, 607), (578, 577, 609, 610), (604, 605, 637, 636), (591, 592, 624, 623), (579, 578, 610, 611), (605, 606, 638, 637), (592, 593, 625, 624), (580, 579, 611, 612), (606, 591, 623, 638), (593, 594, 626, 625), (581, 580, 612, 613), (594, 595, 627, 626), (582, 581, 613, 614), (595, 596, 628, 627), (583, 582, 614, 615), (653, 652, 668, 669), (646, 645, 661, 662), (654, 653, 669, 670), (647, 646, 662, 663), (640, 639, 655, 656), (639, 654, 670, 655), (648, 647, 663, 664), (641, 640, 656, 657), (649, 648, 664, 665), (642, 641, 657, 658), (650, 649, 665, 666), (643, 642, 658, 659), (651, 650, 666, 667), (644, 643, 659, 660), (652, 651, 667, 668), (645, 644, 660, 661), (627, 628, 660, 659), (615, 614, 646, 647), (628, 629, 661, 660), (616, 615, 647, 648), (629, 630, 662, 661), (617, 616, 648, 649), (630, 631, 663, 662), (618, 617, 649, 650), (631, 632, 664, 663), (619, 618, 650, 651), (632, 633, 665, 664), (620, 619, 651, 652), (633, 634, 666, 665), (621, 620, 652, 653), (608, 607, 639, 640), (634, 635, 667, 666), (641, 640, 639, 654, 653, 652, 651, 650, 649, 648, 647, 646, 645, 644, 643, 642), (651, 667, 652, 653, 654, 639, 640, 641, 642, 643, 644, 645, 646, 647, 648, 649, 650), (681, 682, 688, 687), (679, 680, 690, 689), (677, 678, 692, 691), (675, 676, 694, 693), (683, 684, 700, 699), (671, 672, 696, 695), (685, 686, 702, 701), (673, 674, 698, 697), (558, 590, 702, 686), (590, 575, 701, 702), (577, 545, 671, 695), (557, 556, 684, 683), (583, 551, 677, 691), (578, 579, 697, 698), (545, 544, 672, 671), (546, 578, 698, 674), (543, 558, 686, 685), (550, 582, 692, 678), (580, 581, 693, 694), (547, 546, 674, 673), (581, 549, 675, 693), (582, 583, 691, 692), (548, 580, 694, 676), (549, 548, 676, 675), (587, 555, 681, 687), (579, 547, 673, 697), (556, 588, 700, 684), (584, 585, 689, 690), (551, 550, 678, 677), (554, 586, 688, 682), (589, 557, 683, 699), (586, 587, 687, 688), (657, 656, 655, 670, 669, 668, 667, 666, 665, 664, 663, 662, 661, 660, 659, 658), (433, 432, 431, 446, 445, 444, 442, 441, 440, 439, 438, 437, 436, 435, 434), (705, 706, 704, 703), (707, 710, 714, 711), (704, 706, 708, 709), (703, 704, 709, 710), (705, 703, 710, 707), (706, 705, 707, 708), (712, 711, 715, 716), (708, 707, 711, 712), (709, 708, 712, 713), (710, 709, 713, 714), (715, 718, 717, 716), (713, 712, 716, 717), (714, 713, 717, 718), (711, 714, 718, 715)])
_uv = me_cube.uv_layers.new(name='UVMap')
_uv.uv.foreach_set('vector', [0.3183, 0.5, 0.375, 0.5, 0.375, 0.75, 0.3183, 0.75, 0.4387, 0.75, 0.5405, 0.75, 0.5405, 0.75, 0.4387, 0.75, 0.3183, 0.5, 0.2528, 0.5, 0.2528, 0.5, 0.3183, 0.5, 0.3183, 0.75, 0.375, 0.75, 0.375, 0.75, 0.3183, 0.75, 0.6817, 0.5, 0.7472, 0.5, 0.7485, 0.7225, 0.6817, 0.75, 0.0, 0.0, 0.0, 0.0, 0.0, 0.0, 0.0, 0.0, 0.625, 0.75, 0.625, 0.75, 0.625, 0.75, 0.625, 0.75, 0.0, 0.0, 0.0, 0.0, 0.0, 0.0, 0.0, 0.0, 0.0, 0.0, 0.0, 0.0, 0.0, 0.0, 0.0, 0.0, 0.0, 0.0, 0.0, 0.0, 0.0, 0.0, 0.0, 0.0, 0.625, 0.5, 0.625, 0.5, 0.625, 0.5, 0.625, 0.5, 0.0, 0.0, 0.0, 0.0, 0.0, 0.0, 0.0, 0.0, 0.3183, 0.75, 0.375, 0.75, 0.375, 0.75, 0.3183, 0.75, 0.6817, 0.75, 0.7472, 0.75, 0.7472, 0.75, 0.6817, 0.75, 0.3183, 0.75, 0.375, 0.75, 0.375, 0.75, 0.3183, 0.75, 0.4387, 0.75, 0.375, 0.75, 0.375, 0.75, 0.4387, 0.75, 0.5405, 0.75, 0.5405, 0.75, 0.5405, 0.75, 0.5405, 0.75, 0.0, 0.0, 0.0, 0.0, 0.0, 0.0, 0.0, 0.0, 0.0, 0.0, 0.0, 0.0, 0.0, 0.0, 0.0, 0.0, 0.3183, 0.75, 0.375, 0.75, 0.375, 0.75, 0.3183, 0.75, 0.5405, 0.8067, 0.625, 0.8067, 0.625, 0.8722, 0.5405, 0.8722, 0.3183, 0.75, 0.375, 0.75, 0.375, 0.75, 0.3183, 0.75, 0.6817, 0.75, 0.7472, 0.75, 0.7472, 0.75, 0.6817, 0.75, 0.375, 0.75, 0.375, 0.75, 0.375, 0.75, 0.375, 0.75, 0.0, 0.0, 0.0, 0.0, 0.0, 0.0, 0.0, 0.0, 0.6817, 0.5, 0.625, 0.5, 0.625, 0.5, 0.6817, 0.5, 0.4387, 0.5, 0.375, 0.5, 0.375, 0.5, 0.4387, 0.5, 0.0, 0.0, 0.0, 0.0, 0.0, 0.0, 0.0, 0.0, 0.6817, 0.5, 0.625, 0.5, 0.625, 0.5, 0.6817, 0.5, 0.6817, 0.5, 0.625, 0.5, 0.625, 0.5, 0.6817, 0.5, 0.3183, 0.5, 0.2528, 0.5, 0.2528, 0.5, 0.3183, 0.5, 0.4387, 0.5, 0.375, 0.5, 0.375, 0.5, 0.4387, 0.5, 0.7472, 0.5, 0.6817, 0.5, 0.6817, 0.5, 0.7472, 0.5, 0.3183, 0.5, 0.2528, 0.5, 0.2528, 0.5, 0.3183, 0.5, 0.625, 0.5, 0.625, 0.75, 0.625, 0.75, 0.625, 0.5, 0.0, 0.0, 0.0, 0.0, 0.0, 0.0, 0.0, 0.0, 0.6817, 0.75, 0.7472, 0.75, 0.7472, 0.75, 0.6817, 0.75, 0.6817, 0.75, 0.7476, 0.75, 0.7472, 0.75, 0.6817, 0.75, 0.6817, 0.75, 0.7472, 0.75, 0.7472, 0.75, 0.6817, 0.75, 0.625, 0.75, 0.625, 0.75, 0.625, 0.75, 0.625, 0.75, 0.375, 0.75, 0.375, 0.75, 0.375, 0.75, 0.375, 0.75, 0.625, 0.75, 0.625, 0.75, 0.625, 0.75, 0.625, 0.75, 0.6817, 0.75, 0.625, 0.75, 0.625, 0.75, 0.6817, 0.75, 0.0, 0.0, 0.0, 0.0, 0.0, 0.0, 0.0, 0.0, 0.4967, 0.5, 0.5405, 0.5, 0.5405, 0.5, 0.4387, 0.5, 0.5405, 0.5, 0.4967, 0.5, 0.4387, 0.5, 0.5405, 0.5, 0.375, 0.75, 0.4387, 0.75, 0.4387, 0.75, 0.375, 0.75, 0.0, 0.0, 0.0, 0.0, 0.0, 0.0, 0.0, 0.0, 0.375, 0.5, 0.4967, 0.5, 0.4387, 0.5, 0.375, 0.5, 0.0, 0.0, 0.0, 0.0, 0.0, 0.0, 0.0, 0.0, 0.5405, 0.75, 0.4387, 0.75, 0.4387, 0.75, 0.5405, 0.75, 0.4387, 0.8067, 0.5405, 0.8067, 0.5405, 0.8722, 0.4387, 0.8722, 0.0, 0.0, 0.0, 0.0, 0.0, 0.0, 0.0, 0.0, 0.625, 0.75, 0.625, 0.75, 0.625, 0.75, 0.625, 0.75, 0.0, 0.0, 0.0, 0.0, 0.0, 0.0, 0.0, 0.0, 0.4387, 0.75, 0.5405, 0.75, 0.5405, 0.75, 0.4387, 0.75, 0.0, 0.0, 0.0, 0.0, 0.0, 0.0, 0.0, 0.0, 0.4387, 0.75, 0.5405, 0.75, 0.5405, 0.75, 0.4387, 0.75, 0.0, 0.0, 0.0, 0.0, 0.0, 0.0, 0.0, 0.0, 0.625, 0.75, 0.625, 0.75, 0.625, 0.75, 0.625, 0.75, 0.375, 0.5, 0.4387, 0.5, 0.4387, 0.5, 0.375, 0.5, 0.5405, 0.5, 0.4387, 0.5, 0.4387, 0.5, 0.5405, 0.5, 0.625, 0.5, 0.625, 0.5, 0.625, 0.5, 0.625, 0.5, 0.375, 0.75, 0.4387, 0.75, 0.4387, 0.75, 0.375, 0.75, 0.375, 0.75, 0.4387, 0.75, 0.4387, 0.75, 0.375, 0.75, 0.4387, 0.75, 0.375, 0.75, 0.375, 0.75, 0.4387, 0.75, 0.375, 0.8067, 0.4387, 0.8067, 0.4387, 0.8722, 0.375, 0.8722, 0.625, 0.75, 0.625, 0.75, 0.625, 0.75, 0.625, 0.75, 0.0, 0.0, 0.0, 0.0, 0.0, 0.0, 0.0, 0.0, 0.0, 0.0, 0.0, 0.0, 0.0, 0.0, 0.0, 0.0, 0.4436, 0.4431, 0.4967, 0.5, 0.4967, 0.5, 0.4436, 0.4431, 0.0, 0.0, 0.0, 0.0, 0.0, 0.0, 0.0, 0.0, 0.625, 0.75, 0.625, 0.75, 0.625, 0.75, 0.625, 0.75, 0.5405, 0.5, 0.4387, 0.5, 0.4387, 0.5, 0.5405, 0.5, 0.5405, 0.5, 0.4387, 0.5, 0.4387, 0.5, 0.5405, 0.5, 0.0, 0.0, 0.0, 0.0, 0.0, 0.0, 0.0, 0.0, 0.0, 0.0, 0.0, 0.0, 0.0, 0.0, 0.0, 0.0, 0.0, 0.0, 0.0, 0.0, 0.0, 0.0, 0.0, 0.0, 0.0, 0.0, 0.0, 0.0, 0.0, 0.0, 0.0, 0.0, 0.0, 0.0, 0.0, 0.0, 0.0, 0.0, 0.0, 0.0, 0.5405, 0.5, 0.625, 0.5, 0.625, 0.75, 0.5405, 0.75, 0.5405, 0.75, 0.625, 0.75, 0.625, 0.75, 0.5405, 0.75, 0.5405, 0.75, 0.625, 0.75, 0.625, 0.75, 0.5405, 0.75, 0.625, 0.75, 0.625, 0.75, 0.625, 0.75, 0.625, 0.75, 0.5405, 0.75, 0.625, 0.75, 0.625, 0.75, 0.5405, 0.75, 0.5405, 0.75, 0.625, 0.75, 0.625, 0.75, 0.5405, 0.75, 0.5405, 0.75, 0.625, 0.75, 0.625, 0.75, 0.5405, 0.75, 0.4387, 0.5, 0.375, 0.5, 0.375, 0.5, 0.4387, 0.5, 0.625, 0.75, 0.625, 0.75, 0.625, 0.75, 0.625, 0.75, 0.625, 0.75, 0.625, 0.75, 0.625, 0.75, 0.625, 0.75, 0.5494, 0.5, 0.608, 0.5, 0.608, 0.5, 0.5494, 0.5, 0.625, 0.5, 0.5405, 0.5, 0.5405, 0.5, 0.625, 0.5, 0.625, 0.5, 0.5405, 0.5, 0.5405, 0.5, 0.625, 0.5, 0.4387, 0.75, 0.5405, 0.75, 0.5405, 0.75, 0.4387, 0.75, 0.4387, 0.75, 0.5405, 0.75, 0.5405, 0.75, 0.4387, 0.75, 0.4387, 0.75, 0.5405, 0.75, 0.5405, 0.75, 0.4387, 0.75, 0.4387, 0.5, 0.5405, 0.5, 0.5405, 0.75, 0.4387, 0.75, 0.375, 0.5, 0.4387, 0.5, 0.4387, 0.75, 0.375, 0.75, 0.375, 0.75, 0.4387, 0.75, 0.4387, 0.75, 0.375, 0.75, 0.375, 0.75, 0.4387, 0.75, 0.4387, 0.75, 0.375, 0.75, 0.375, 0.75, 0.4387, 0.75, 0.4387, 0.75, 0.375, 0.75, 0.5405, 0.5, 0.4387, 0.5, 0.4387, 0.5, 0.5405, 0.5, 0.375, 0.75, 0.375, 0.5, 0.375, 0.5, 0.375, 0.75, 0.5405, 0.75, 0.5405, 0.75, 0.5405, 0.75, 0.5405, 0.75, 0.4387, 0.5, 0.375, 0.5, 0.375, 0.5, 0.4387, 0.5, 0.5405, 0.5, 0.5405, 0.5, 0.5405, 0.5, 0.5405, 0.5, 0.375, 0.5, 0.375, 0.5, 0.375, 0.5, 0.375, 0.5, 0.5405, 0.75, 0.4387, 0.75, 0.4387, 0.75, 0.5405, 0.75, 0.5405, 0.5, 0.5405, 0.5, 0.5405, 0.5, 0.5405, 0.5, 0.375, 0.75, 0.375, 0.75, 0.375, 0.75, 0.375, 0.75, 0.625, 0.75, 0.5405, 0.75, 0.5405, 0.75, 0.625, 0.75, 0.4387, 0.5, 0.5405, 0.5, 0.5405, 0.5, 0.4387, 0.5, 0.625, 0.5, 0.5405, 0.5, 0.5405, 0.5, 0.5656, 0.5, 0.625, 0.5, 0.625, 0.5, 0.6152, 0.5, 0.5829, 0.5, 0.5829, 0.5, 0.6152, 0.5, 0.625, 0.5, 0.625, 0.5, 0.625, 0.5, 0.625, 0.5, 0.625, 0.5, 0.625, 0.5, 0.6152, 0.5, 0.5829, 0.5, 0.5656, 0.5, 0.625, 0.5, 0.6152, 0.5, 0.6152, 0.5, 0.625, 0.5, 0.625, 0.5, 0.5829, 0.5, 0.6152, 0.5, 0.625, 0.5, 0.5656, 0.5, 0.6152, 0.5, 0.5829, 0.5, 0.5829, 0.5, 0.6152, 0.5, 0.6152, 0.5, 0.6152, 0.5, 0.6152, 0.5, 0.6152, 0.5, 0.5829, 0.5, 0.6152, 0.5, 0.6152, 0.5, 0.5829, 0.5, 0.6152, 0.5, 0.6152, 0.5, 0.5829, 0.5, 0.6152, 0.5, 0.6152, 0.5, 0.6152, 0.5, 0.6152, 0.5, 0.5829, 0.5, 0.6152, 0.5, 0.6152, 0.5, 0.5829, 0.5, 0.5494, 0.5, 0.5441, 0.5, 0.5405, 0.5, 0.5405, 0.5, 0.608, 0.5, 0.5494, 0.5, 0.5405, 0.5, 0.625, 0.5, 0.5687, 0.5, 0.5734, 0.5, 0.625, 0.5, 0.5656, 0.5, 0.5734, 0.5, 0.608, 0.5, 0.625, 0.5, 0.625, 0.5, 0.5441, 0.5, 0.5687, 0.5, 0.5656, 0.5, 0.5405, 0.5, 0.5494, 0.5, 0.608, 0.5, 0.608, 0.5, 0.5494, 0.5, 0.5687, 0.5, 0.5441, 0.5, 0.5441, 0.5, 0.5687, 0.5, 0.5734, 0.5, 0.5687, 0.5, 0.5687, 0.5, 0.5734, 0.5, 0.5441, 0.5, 0.5494, 0.5, 0.5494, 0.5, 0.5441, 0.5, 0.608, 0.5, 0.5734, 0.5, 0.5734, 0.5, 0.608, 0.5, 0.5494, 0.5, 0.608, 0.5, 0.5734, 0.5, 0.5687, 0.5, 0.5441, 0.5, 0.5687, 0.5, 0.5441, 0.5, 0.5441, 0.5, 0.5687, 0.5, 0.5734, 0.5, 0.5687, 0.5, 0.5687, 0.5, 0.5734, 0.5, 0.5441, 0.5, 0.5494, 0.5, 0.5494, 0.5, 0.5441, 0.5, 0.608, 0.5, 0.5734, 0.5, 0.5734, 0.5, 0.608, 0.5, 0.4387, 0.3778, 0.4436, 0.4431, 0.4436, 0.4431, 0.4387, 0.3778, 0.375, 0.75, 0.4387, 0.75, 0.4387, 0.8067, 0.375, 0.8067, 0.4387, 0.75, 0.5405, 0.75, 0.5405, 0.8067, 0.4387, 0.8067, 0.4436, 0.4431, 0.4387, 0.3778, 0.4387, 0.3778, 0.4387, 0.4433, 0.7472, 0.75, 0.6817, 0.75, 0.6817, 0.75, 0.7472, 0.75, 0.6817, 0.75, 0.625, 0.75, 0.625, 0.75, 0.625, 0.75, 0.6817, 0.75, 0.6817, 0.75, 0.625, 0.75, 0.625, 0.75, 0.6817, 0.75, 0.6817, 0.75, 0.625, 0.75, 0.625, 0.75, 0.6817, 0.75, 0.6817, 0.75, 0.625, 0.75, 0.375, 0.5, 0.3183, 0.5, 0.3183, 0.5, 0.375, 0.5, 0.0, 0.0, 0.0, 0.0, 0.0, 0.0, 0.0, 0.0, 0.375, 0.5, 0.3183, 0.5, 0.3183, 0.5, 0.375, 0.5, 0.7472, 0.5, 0.6817, 0.5, 0.6817, 0.5, 0.7472, 0.5, 0.7472, 0.5, 0.6817, 0.5, 0.6817, 0.5, 0.7472, 0.5, 0.7472, 0.5, 0.6817, 0.5, 0.6817, 0.5, 0.7472, 0.5, 0.625, 0.8722, 0.625, 0.8067, 0.625, 0.8067, 0.625, 0.8722, 0.2528, 0.75, 0.3183, 0.75, 0.3183, 0.75, 0.2528, 0.75, 0.5405, 0.75, 0.625, 0.75, 0.625, 0.8067, 0.5405, 0.8067, 0.2528, 0.75, 0.3183, 0.75, 0.3183, 0.75, 0.2528, 0.75, 0.2528, 0.75, 0.3183, 0.75, 0.3183, 0.75, 0.2528, 0.75, 0.625, 0.75, 0.6817, 0.75, 0.6817, 0.75, 0.625, 0.75, 0.2528, 0.75, 0.3183, 0.75, 0.3183, 0.75, 0.2528, 0.75, 0.625, 0.5, 0.6817, 0.5, 0.6817, 0.75, 0.625, 0.75, 0.2528, 0.75, 0.3183, 0.75, 0.3183, 0.75, 0.2528, 0.75, 0.375, 0.5, 0.3183, 0.5, 0.3183, 0.5, 0.375, 0.5, 0.2528, 0.5, 0.3183, 0.5, 0.3183, 0.75, 0.2528, 0.75, 0.5405, 0.4433, 0.625, 0.4433, 0.625, 0.5, 0.5405, 0.5, 0.5405, 0.3778, 0.625, 0.3778, 0.625, 0.4433, 0.5405, 0.4433, 0.5405, 0.5, 0.5405, 0.4433, 0.5405, 0.4433, 0.5405, 0.5, 0.625, 0.5, 0.5405, 0.5, 0.5405, 0.5, 0.625, 0.5, 0.5405, 0.5, 0.5405, 0.5, 0.5405, 0.5, 0.5405, 0.5, 0.6817, 0.5, 0.625, 0.5, 0.625, 0.5, 0.6817, 0.5, 0.5405, 0.5, 0.5405, 0.4433, 0.5405, 0.4433, 0.5405, 0.5, 0.5405, 0.4433, 0.5405, 0.3778, 0.5405, 0.3778, 0.5405, 0.4433, 0.0, 0.0, 0.0, 0.0, 0.0, 0.0, 0.0, 0.0, 0.5405, 0.3778, 0.5405, 0.4433, 0.5405, 0.4433, 0.5405, 0.3778, 0.5405, 0.4433, 0.5405, 0.3778, 0.5405, 0.3778, 0.5405, 0.4433, 0.5405, 0.4433, 0.5405, 0.5, 0.5405, 0.5, 0.5405, 0.4433, 0.4387, 0.4433, 0.5405, 0.4433, 0.5405, 0.5, 0.4387, 0.5, 0.4387, 0.3778, 0.5405, 0.3778, 0.5405, 0.4433, 0.4387, 0.4433, 0.4967, 0.5, 0.4436, 0.4431, 0.4387, 0.4433, 0.4387, 0.5, 0.5405, 0.4433, 0.5405, 0.5, 0.5405, 0.5, 0.5405, 0.4433, 0.0, 0.0, 0.0, 0.0, 0.0, 0.0, 0.0, 0.0, 0.5405, 0.3778, 0.5405, 0.4433, 0.5405, 0.4433, 0.5405, 0.3778, 0.4967, 0.5, 0.4387, 0.3778, 0.4436, 0.4431, 0.4436, 0.4431, 0.4967, 0.5, 0.4967, 0.5, 0.4436, 0.4431, 0.4387, 0.3778, 0.4436, 0.4431, 0.4436, 0.4431, 0.4387, 0.3778, 0.3183, 0.5, 0.2528, 0.5, 0.2528, 0.5, 0.3183, 0.5, 0.4967, 0.5, 0.375, 0.5, 0.375, 0.5, 0.4967, 0.5, 0.375, 0.5, 0.3183, 0.5, 0.3183, 0.5, 0.375, 0.5, 0.0, 0.0, 0.0, 0.0, 0.0, 0.0, 0.0, 0.0, 0.375, 0.4433, 0.4436, 0.4431, 0.4967, 0.5, 0.375, 0.5, 0.375, 0.3778, 0.4387, 0.3778, 0.4436, 0.4431, 0.375, 0.4433, 0.3183, 0.5, 0.2528, 0.5, 0.2528, 0.5, 0.3183, 0.5, 0.375, 0.5, 0.3183, 0.5, 0.3183, 0.5, 0.375, 0.5, 0.0, 0.0, 0.0, 0.0, 0.0, 0.0, 0.0, 0.0, 0.4967, 0.5, 0.375, 0.5, 0.375, 0.5, 0.4967, 0.5, 0.625, 0.75, 0.7471, 0.75, 0.7471, 0.75, 0.625, 0.75, 0.625, 0.75, 0.6817, 0.75, 0.625, 0.75, 0.6817, 0.75, 0.7485, 0.7225, 0.7471, 0.75, 0.625, 0.75, 0.625, 0.75, 0.625, 0.75, 0.625, 0.75, 0.625, 0.75, 0.625, 0.75, 0.625, 0.75, 0.625, 0.75, 0.625, 0.75, 0.625, 0.75, 0.625, 0.75, 0.625, 0.75, 0.625, 0.75, 0.625, 0.75, 0.625, 0.75, 0.625, 0.75, 0.625, 0.75, 0.625, 0.75, 0.625, 0.75, 0.625, 0.75, 0.625, 0.75, 0.625, 0.75, 0.625, 0.75, 0.625, 0.75, 0.625, 0.75, 0.625, 0.75, 0.625, 0.75, 0.625, 0.75, 0.625, 0.75, 0.625, 0.75, 0.625, 0.75, 0.625, 0.75, 0.625, 0.75, 0.625, 0.75, 0.625, 0.75, 0.625, 0.75, 0.625, 0.75, 0.625, 0.75, 0.625, 0.75, 0.2528, 0.75, 0.3183, 0.75, 0.3183, 0.75, 0.2528, 0.75, 0.625, 0.75, 0.6817, 0.75, 0.6817, 0.75, 0.625, 0.75, 0.375, 0.75, 0.4387, 0.75, 0.4387, 0.75, 0.375, 0.75, 0.4387, 0.75, 0.5405, 0.75, 0.5405, 0.75, 0.4387, 0.75, 0.5405, 0.75, 0.625, 0.75, 0.625, 0.75, 0.5405, 0.75, 0.0, 0.0, 0.0, 0.0, 0.0, 0.0, 0.0, 0.0, 0.625, 0.75, 0.625, 0.75, 0.625, 0.75, 0.625, 0.75, 0.6817, 0.75, 0.748, 0.75, 0.7476, 0.75, 0.6817, 0.75, 0.375, 0.75, 0.375, 0.75, 0.375, 0.75, 0.375, 0.75, 0.0, 0.0, 0.0, 0.0, 0.0, 0.0, 0.0, 0.0, 0.3183, 0.75, 0.375, 0.75, 0.375, 0.75, 0.3183, 0.75, 0.748, 0.75, 0.6817, 0.75, 0.625, 0.75, 0.7469, 0.75, 0.625, 0.75, 0.7471, 0.75, 0.7469, 0.75, 0.625, 0.75, 0.6817, 0.75, 0.625, 0.75, 0.625, 0.75, 0.6817, 0.75, 0.748, 0.75, 0.6817, 0.75, 0.6817, 0.75, 0.748, 0.75, 0.625, 0.75, 0.625, 0.75, 0.625, 0.75, 0.625, 0.75, 0.625, 0.75, 0.625, 0.75, 0.625, 0.75, 0.625, 0.75, 0.625, 0.75, 0.625, 0.75, 0.625, 0.75, 0.625, 0.75, 0.625, 0.75, 0.625, 0.75, 0.625, 0.75, 0.625, 0.75, 0.625, 0.75, 0.625, 0.75, 0.625, 0.75, 0.625, 0.75, 0.625, 0.75, 0.625, 0.75, 0.625, 0.75, 0.625, 0.75, 0.625, 0.75, 0.625, 0.75, 0.625, 0.75, 0.625, 0.75, 0.625, 0.75, 0.625, 0.75, 0.625, 0.75, 0.625, 0.75, 0.625, 0.75, 0.625, 0.75, 0.625, 0.75, 0.625, 0.75, 0.625, 0.75, 0.625, 0.75, 0.625, 0.75, 0.625, 0.75, 0.6817, 0.75, 0.7472, 0.75, 0.7472, 0.75, 0.6817, 0.75, 0.625, 0.75, 0.625, 0.75, 0.625, 0.75, 0.625, 0.75, 0.625, 0.75, 0.625, 0.75, 0.625, 0.75, 0.625, 0.75, 0.0, 0.0, 0.0, 0.0, 0.0, 0.0, 0.0, 0.0, 0.625, 0.8067, 0.625, 0.75, 0.625, 0.75, 0.625, 0.8067, 0.625, 0.75, 0.6817, 0.75, 0.6817, 0.75, 0.625, 0.75, 0.625, 0.75, 0.625, 0.75, 0.625, 0.75, 0.625, 0.75, 0.625, 0.75, 0.625, 0.75, 0.625, 0.75, 0.625, 0.75, 0.625, 0.75, 0.6817, 0.75, 0.6817, 0.75, 0.625, 0.75, 0.625, 0.8067, 0.625, 0.75, 0.625, 0.75, 0.625, 0.8067, 0.6817, 0.75, 0.6817, 0.75, 0.6817, 0.75, 0.6817, 0.75, 0.625, 0.75, 0.6817, 0.75, 0.6817, 0.75, 0.625, 0.75, 0.0, 0.0, 0.0, 0.0, 0.0, 0.0, 0.0, 0.0, 0.0, 0.0, 0.0, 0.0, 0.0, 0.0, 0.0, 0.0, 0.0, 0.0, 0.0, 0.0, 0.0, 0.0, 0.0, 0.0, 0.0, 0.0, 0.0, 0.0, 0.0, 0.0, 0.0, 0.0, 0.0, 0.0, 0.0, 0.0, 0.0, 0.0, 0.0, 0.0, 0.0, 0.0, 0.0, 0.0, 0.0, 0.0, 0.0, 0.0, 0.0, 0.0, 0.0, 0.0, 0.0, 0.0, 0.0, 0.0, 0.0, 0.0, 0.0, 0.0, 0.0, 0.0, 0.0, 0.0, 0.0, 0.0, 0.0, 0.0, 0.0, 0.0, 0.0, 0.0, 0.0, 0.0, 0.0, 0.0, 0.0, 0.0, 0.0, 0.0, 0.0, 0.0, 0.0, 0.0, 0.0, 0.0, 0.0, 0.0, 0.0, 0.0, 0.0, 0.0, 0.0, 0.0, 0.0, 0.0, 0.0, 0.0, 0.0, 0.0, 0.0, 0.0, 0.0, 0.0, 0.0, 0.0, 0.0, 0.0, 0.0, 0.0, 0.0, 0.0, 0.0, 0.0, 0.0, 0.0, 0.0, 0.0, 0.0, 0.0, 0.0, 0.0, 0.0, 0.0, 0.0, 0.0, 0.0, 0.0, 0.0, 0.0, 0.0, 0.0, 0.0, 0.0, 0.0, 0.0, 0.0, 0.0, 0.0, 0.0, 0.0, 0.0, 0.0, 0.0, 0.0, 0.0, 0.0, 0.0, 0.0, 0.0, 0.0, 0.0, 0.0, 0.0, 0.0, 0.0, 0.0, 0.0, 0.0, 0.0, 0.0, 0.0, 0.0, 0.0, 0.0, 0.0, 0.0, 0.0, 0.0, 0.0, 0.0, 0.0, 0.0, 0.0, 0.0, 0.0, 0.0, 0.0, 0.0, 0.0, 0.0, 0.0, 0.0, 0.0, 0.0, 0.0, 0.0, 0.0, 0.0, 0.0, 0.0, 0.0, 0.0, 0.0, 0.0, 0.0, 0.0, 0.0, 0.0, 0.0, 0.0, 0.0, 0.0, 0.0, 0.0, 0.0, 0.0, 0.0, 0.0, 0.0, 0.0, 0.0, 0.0, 0.0, 0.0, 0.0, 0.0, 0.0, 0.0, 0.0, 0.0, 0.0, 0.0, 0.0, 0.0, 0.0, 0.0, 0.0, 0.0, 0.0, 0.0, 0.0, 0.0, 0.0, 0.0, 0.0, 0.0, 0.0, 0.0, 0.0, 0.0, 0.0, 0.0, 0.0, 0.0, 0.0, 0.0, 0.0, 0.0, 0.0, 0.0, 0.0, 0.0, 0.0, 0.0, 0.0, 0.0, 0.0, 0.0, 0.0, 0.0, 0.0, 0.0, 0.0, 0.0, 0.0, 0.0, 0.0, 0.0, 0.0, 0.0, 0.0, 0.0, 0.0, 0.0, 0.0, 0.0, 0.0, 0.0, 0.0, 0.0, 0.0, 0.0, 0.0, 0.0, 0.0, 0.0, 0.0, 0.0, 0.0, 0.0, 0.0, 0.0, 0.0, 0.0, 0.0, 0.0, 0.0, 0.0, 0.0, 0.0, 0.0, 0.0, 0.0, 0.0, 0.0, 0.0, 0.0, 0.0, 0.0, 0.0, 0.0, 0.0, 0.0, 0.0, 0.0, 0.0, 0.0, 0.0, 0.0, 0.0, 0.0, 0.0, 0.0, 0.0, 0.0, 0.0, 0.0, 0.0, 0.0, 0.0, 0.0, 0.0, 0.0, 0.0, 0.0, 0.0, 0.0, 0.0, 0.0, 0.0, 0.0, 0.0, 0.0, 0.0, 0.0, 0.0, 0.0, 0.0, 0.0, 0.0, 0.0, 0.0, 0.0, 0.0, 0.0, 0.0, 0.0, 0.0, 0.0, 0.0, 0.0, 0.0, 0.0, 0.0, 0.0, 0.0, 0.0, 0.0, 0.0, 0.0, 0.0, 0.0, 0.0, 0.0, 0.0, 0.0, 0.0, 0.0, 0.0, 0.0, 0.0, 0.0, 0.0, 0.0, 0.0, 0.0, 0.0, 0.0, 0.0, 0.0, 0.0, 0.0, 0.0, 0.0, 0.0, 0.0, 0.0, 0.0, 0.0, 0.0, 0.0, 0.0, 0.0, 0.0, 0.0, 0.0, 0.0, 0.0, 0.0, 0.0, 0.0, 0.0, 0.0, 0.0, 0.0, 0.0, 0.0, 0.0, 0.0, 0.0, 0.0, 0.0, 0.0, 0.0, 0.0, 0.0, 0.0, 0.0, 0.0, 0.0, 0.0, 0.0, 0.0, 0.0, 0.0, 0.0, 0.0, 0.0, 0.0, 0.0, 0.0, 0.0, 0.0, 0.0, 0.0, 0.0, 0.0, 0.0, 0.0, 0.0, 0.0, 0.0, 0.0, 0.0, 0.0, 0.0, 0.0, 0.0, 0.0, 0.0, 0.0, 0.0, 0.0, 0.0, 0.0, 0.0, 0.0, 0.0, 0.0, 0.0, 0.0, 0.0, 0.0, 0.0, 0.0, 0.0, 0.0, 0.0, 0.0, 0.0, 0.0, 0.0, 0.0, 0.0, 0.0, 0.0, 0.0, 0.0, 0.0, 0.0, 0.0, 0.0, 0.0, 0.0, 0.0, 0.0, 0.0, 0.0, 0.0, 0.0, 0.0, 0.0, 0.0, 0.0, 0.0, 0.0, 0.0, 0.0, 0.0, 0.0, 0.0, 0.0, 0.0, 0.0, 0.0, 0.0, 0.0, 0.0, 0.0, 0.0, 0.0, 0.0, 0.0, 0.0, 0.0, 0.0, 0.0, 0.0, 0.0, 0.0, 0.0, 0.0, 0.0, 0.0, 0.0, 0.0, 0.0, 0.0, 0.0, 0.0, 0.0, 0.0, 0.0, 0.0, 0.0, 0.0, 0.0, 0.0, 0.0, 0.0, 0.0, 0.0, 0.0, 0.0, 0.0, 0.0, 0.0, 0.0, 0.0, 0.0, 0.0, 0.0, 0.0, 0.0, 0.0, 0.0, 0.0, 0.0, 0.0, 0.0, 0.0, 0.0, 0.0, 0.0, 0.0, 0.0, 0.0, 0.0, 0.0, 0.0, 0.0, 0.0, 0.0, 0.0, 0.0, 0.0, 0.0, 0.0, 0.0, 0.0, 0.0, 0.0, 0.0, 0.0, 0.0, 0.0, 0.0, 0.0, 0.0, 0.0, 0.0, 0.0, 0.0, 0.0, 0.0, 0.0, 0.0, 0.0, 0.0, 0.0, 0.0, 0.0, 0.0, 0.0, 0.0, 0.0, 0.0, 0.0, 0.0, 0.0, 0.0, 0.0, 0.0, 0.0, 0.0, 0.0, 0.0, 0.0, 0.0, 0.0, 0.0, 0.0, 0.0, 0.0, 0.0, 0.0, 0.0, 0.0, 0.0, 0.0, 0.0, 0.0, 0.0, 0.0, 0.0, 0.0, 0.0, 0.0, 0.0, 0.0, 0.0, 0.0, 0.0, 0.0, 0.0, 0.0, 0.0, 0.0, 0.0, 0.0, 0.0, 0.0, 0.0, 0.0, 0.0, 0.0, 0.0, 0.0, 0.0, 0.0, 0.0, 0.0, 0.0, 0.0, 0.0, 0.0, 0.0, 0.0, 0.0, 0.0, 0.0, 0.0, 0.0, 0.0, 0.0, 0.0, 0.0, 0.0, 0.0, 0.0, 0.0, 0.0, 0.0, 0.0, 0.0, 0.0, 0.0, 0.0, 0.0, 0.0, 0.0, 0.0, 0.0, 0.0, 0.0, 0.0, 0.0, 0.0, 0.0, 0.0, 0.0, 0.0, 0.0, 0.0, 0.0, 0.0, 0.0, 0.0, 0.0, 0.0, 0.0, 0.0, 0.0, 0.0, 0.0, 0.0, 0.0, 0.0, 0.0, 0.0, 0.0, 0.0, 0.0, 0.0, 0.0, 0.0, 0.0, 0.0, 0.0, 0.0, 0.0, 0.0, 0.0, 0.0, 0.0, 0.0, 0.0, 0.0, 0.0, 0.0, 0.0, 0.0, 0.0, 0.0, 0.0, 0.0, 0.0, 0.0, 0.0, 0.0, 0.0, 0.0, 0.0, 0.0, 0.0, 0.0, 0.0, 0.0, 0.0, 0.0, 0.0, 0.0, 0.0, 0.0, 0.0, 0.0, 0.0, 0.0, 0.0, 0.0, 0.0, 0.0, 0.0, 0.0, 0.0, 0.0, 0.0, 0.0, 0.0, 0.0, 0.0, 0.0, 0.0, 0.0, 0.0, 0.0, 0.0, 0.0, 0.0, 0.0, 0.0, 0.0, 0.0, 0.0, 0.0, 0.0, 0.0, 0.0, 0.0, 0.0, 0.0, 0.0, 0.0, 0.0, 0.0, 0.0, 0.0, 0.0, 0.0, 0.0, 0.0, 0.0, 0.0, 0.0, 0.0, 0.0, 0.0, 0.0, 0.0, 0.0, 0.0, 0.0, 0.0, 0.0, 0.0, 0.0, 0.0, 0.0, 0.0, 0.0, 0.0, 0.0, 0.0, 0.0, 0.0, 0.0, 0.0, 0.0, 0.0, 0.0, 0.0, 0.0, 0.0, 0.0, 0.0, 0.0, 0.0, 0.0, 0.0, 0.0, 0.0, 0.0, 0.0, 0.0, 0.0, 0.0, 0.0, 0.0, 0.0, 0.0, 0.0, 0.0, 0.0, 0.0, 0.0, 0.0, 0.0, 0.0, 0.0, 0.0, 0.0, 0.0, 0.0, 0.0, 0.0, 0.0, 0.0, 0.0, 0.0, 0.0, 0.0, 0.0, 0.0, 0.0, 0.0, 0.0, 0.0, 0.0, 0.0, 0.0, 0.0, 0.0, 0.0, 0.0, 0.0, 0.0, 0.0, 0.0, 0.0, 0.0, 0.0, 0.0, 0.0, 0.0, 0.0, 0.0, 0.0, 0.0, 0.0, 0.0, 0.0, 0.0, 0.0, 0.0, 0.0, 0.0, 0.0, 0.0, 0.0, 0.0, 0.0, 0.0, 0.0, 0.0, 0.0, 0.0, 0.0, 0.0, 0.0, 0.0, 0.0, 0.0, 0.0, 0.0, 0.0, 0.0, 0.0, 0.0, 0.0, 0.0, 0.0, 0.0, 0.0, 0.0, 0.0, 0.0, 0.0, 0.0, 0.0, 0.0, 0.0, 0.0, 0.0, 0.0, 0.0, 0.0, 0.0, 0.0, 0.0, 0.0, 0.0, 0.0, 0.0, 0.0, 0.0, 0.0, 0.0, 0.0, 0.0, 0.0, 0.0, 0.0, 0.0, 0.0, 0.0, 0.0, 0.0, 0.0, 0.0, 0.0, 0.0, 0.0, 0.0, 0.0, 0.0, 0.0, 0.0, 0.0, 0.0, 0.0, 0.0, 0.0, 0.0, 0.0, 0.0, 0.0, 0.0, 0.0, 0.0, 0.0, 0.0, 0.0, 0.0, 0.0, 0.0, 0.0, 0.0, 0.0, 0.0, 0.0, 0.0, 0.0, 0.0, 0.0, 0.0, 0.0, 0.0, 0.0, 0.0, 0.0, 0.0, 0.0, 0.0, 0.0, 0.0, 0.0, 0.0, 0.0, 0.0, 0.0, 0.0, 0.0, 0.0, 0.0, 0.0, 0.0, 0.0, 0.0, 0.0, 0.0, 0.0, 0.0, 0.0, 0.0, 0.0, 0.0, 0.0, 0.0, 0.0, 0.0, 0.0, 0.0, 0.0, 0.0, 0.0, 0.0, 0.0, 0.0, 0.0, 0.0, 0.0, 0.0, 0.0, 0.0, 0.0, 0.0, 0.0, 0.0, 0.0, 0.0, 0.0, 0.0, 0.0, 0.0, 0.0, 0.0, 0.0, 0.0, 0.0, 0.0, 0.0, 0.0, 0.0, 0.0, 0.0, 0.0, 0.0, 0.0, 0.0, 0.0, 0.0, 0.0, 0.0, 0.0, 0.0, 0.0, 0.0, 0.0, 0.0, 0.0, 0.0, 0.0, 0.0, 0.0, 0.0, 0.0, 0.0, 0.0, 0.0, 0.0, 0.0, 0.0, 0.0, 0.0, 0.0, 0.0, 0.0, 0.0, 0.0, 0.0, 0.0, 0.0, 0.0, 0.0, 0.0, 0.0, 0.0, 0.0, 0.0, 0.0, 0.0, 0.0, 0.0, 0.0, 0.0, 0.0, 0.0, 0.0, 0.0, 0.0, 0.0, 0.0, 0.0, 0.0, 0.0, 0.0, 0.0, 0.0, 0.0, 0.0, 0.0, 0.0, 0.0, 0.0, 0.0, 0.0, 0.0, 0.0, 0.0, 0.0, 0.0, 0.0, 0.0, 0.0, 0.0, 0.0, 0.0, 0.0, 0.0, 0.0, 0.0, 0.0, 0.0, 0.0, 0.0, 0.0, 0.0, 0.0, 0.0, 0.0, 0.0, 0.0, 0.0, 0.0, 0.0, 0.0, 0.0, 0.0, 0.0, 0.0, 0.0, 0.0, 0.0, 0.0, 0.0, 0.0, 0.0, 0.0, 0.0, 0.0, 0.0, 0.0, 0.0, 0.0, 0.0, 0.0, 0.0, 0.0, 0.0, 0.0, 0.0, 0.0, 0.0, 0.0, 0.0, 0.0, 0.0, 0.0, 0.0, 0.0, 0.0, 0.0, 0.0, 0.0, 0.0, 0.0, 0.0, 0.0, 0.0, 0.0, 0.0, 0.0, 0.0, 0.0, 0.0, 0.0, 0.0, 0.0, 0.0, 0.0, 0.0, 0.0, 0.0, 0.0, 0.0, 0.0, 0.0, 0.0, 0.0, 0.0, 0.0, 0.0, 0.0, 0.0, 0.0, 0.0, 0.0, 0.0, 0.0, 0.0, 0.0, 0.0, 0.0, 0.0, 0.0, 0.0, 0.0, 0.0, 0.0, 0.0, 0.0, 0.0, 0.0, 0.0, 0.0, 0.0, 0.0, 0.0, 0.0, 0.0, 0.0, 0.0, 0.0, 0.0, 0.0, 0.0, 0.0, 0.0, 0.0, 0.0, 0.0, 0.0, 0.0, 0.0, 0.0, 0.0, 0.0, 0.0, 0.0, 0.0, 0.0, 0.0, 0.0, 0.0, 0.0, 0.0, 0.0, 0.0, 0.0, 0.0, 0.0, 0.0, 0.0, 0.0, 0.0, 0.0, 0.0, 0.0, 0.0, 0.0, 0.0, 0.0, 0.0, 0.0, 0.0, 0.0, 0.0, 0.0, 0.0, 0.0, 0.0, 0.0, 0.0, 0.0, 0.0, 0.0, 0.0, 0.0, 0.0, 0.0, 0.0, 0.0, 0.0, 0.0, 0.0, 0.0, 0.0, 0.0, 0.0, 0.0, 0.0, 0.0, 0.0, 0.0, 0.0, 0.0, 0.0, 0.0, 0.0, 0.0, 0.0, 0.0, 0.0, 0.0, 0.0, 0.0, 0.0, 0.0, 0.0, 0.0, 0.0, 0.0, 0.0, 0.0, 0.0, 0.0, 0.0, 0.0, 0.0, 0.0, 0.0, 0.0, 0.0, 0.0, 0.0, 0.0, 0.0, 0.0, 0.0, 0.0, 0.0, 0.0, 0.0, 0.0, 0.0, 0.0, 0.0, 0.0, 0.0, 0.0, 0.0, 0.0, 0.0, 0.0, 0.0, 0.0, 0.0, 0.0, 0.0, 0.0, 0.0, 0.0, 0.0, 0.0, 0.0, 0.0, 0.0, 0.0, 0.0, 0.0, 0.0, 0.0, 0.0, 0.0, 0.0, 0.0, 0.0, 0.0, 0.0, 0.0, 0.0, 0.0, 0.0, 0.0, 0.0, 0.0, 0.0, 0.0, 0.0, 0.0, 0.0, 0.0, 0.0, 0.0, 0.0, 0.0, 0.0, 0.0, 0.0, 0.0, 0.0, 0.0, 0.0, 0.0, 0.0, 0.0, 0.0, 0.0, 0.0, 0.0, 0.0, 0.0, 0.0, 0.0, 0.0, 0.0, 0.0, 0.0, 0.0, 0.0, 0.0, 0.0, 0.0, 0.0, 0.0, 0.0, 0.0, 0.0, 0.0, 0.0, 0.0, 0.0, 0.0, 0.0, 0.0, 0.0, 0.0, 0.0, 0.0, 0.0, 0.0, 0.0, 0.0, 0.0, 0.0, 0.0, 0.0, 0.0, 0.0, 0.0, 0.0, 0.0, 0.0, 0.0, 0.0, 0.0, 0.0, 0.0, 0.0, 0.0, 0.0, 0.0, 0.0, 0.0, 0.0, 0.0, 0.0, 0.0, 0.0, 0.0, 0.0, 0.0, 0.0, 0.0, 0.0, 0.0, 0.0, 0.0, 0.0, 0.0, 0.0, 0.0, 0.0, 0.0, 0.0, 0.0, 0.0, 0.0, 0.0, 0.0, 0.0, 0.0, 0.0, 0.0, 0.0, 0.0, 0.0, 0.0, 0.0, 0.0, 0.0, 0.0, 0.0, 0.0, 0.0, 0.0, 0.0, 0.0, 0.0, 0.0, 0.0, 0.0, 0.0, 0.0, 0.0, 0.0, 0.0, 0.0, 0.0, 0.0, 0.0, 0.0, 0.0, 0.0, 0.0, 0.0, 0.0, 0.0, 0.0, 0.0, 0.0, 0.0, 0.0, 0.0, 0.0, 0.0, 0.0, 0.0, 0.0, 0.0, 0.0, 0.0, 0.0, 0.0, 0.0, 0.0, 0.0, 0.0, 0.0, 0.0, 0.0, 0.0, 0.0, 0.0, 0.0, 0.0, 0.0, 0.0, 0.0, 0.0, 0.0, 0.0, 0.0, 0.0, 0.0, 0.0, 0.0, 0.0, 0.0, 0.0, 0.0, 0.0, 0.0, 0.0, 0.0, 0.0, 0.0, 0.0, 0.0, 0.0, 0.0, 0.0, 0.0, 0.0, 0.0, 0.0, 0.0, 0.0, 0.0, 0.0, 0.0, 0.0, 0.0, 0.0, 0.0, 0.0, 0.0, 0.0, 0.0, 0.0, 0.0, 0.0, 0.0, 0.0, 0.0, 0.0, 0.0, 0.0, 0.0, 0.0, 0.0, 0.0, 0.0, 0.0, 0.0, 0.0, 0.0, 0.0, 0.0, 0.0, 0.0, 0.0, 0.0, 0.0, 0.0, 0.0, 0.0, 0.0, 0.0, 0.0, 0.0, 0.0, 0.0, 0.0, 0.0, 0.0, 0.0, 0.0, 0.0, 0.0, 0.0, 0.0, 0.0, 0.0, 0.0, 0.0, 0.0, 0.0, 0.0, 0.0, 0.0, 0.0, 0.0, 0.0, 0.0, 0.0, 0.0, 0.0, 0.0, 0.0, 0.0, 0.0, 0.0, 0.0, 0.0, 0.0, 0.0, 0.0, 0.0, 0.0, 0.0, 0.0, 0.0, 0.0, 0.0, 0.0, 0.0, 0.0, 0.0, 0.0, 0.0, 0.0, 0.0, 0.0, 0.0, 0.0, 0.0, 0.0, 0.0, 0.0, 0.0, 0.0, 0.0, 0.0, 0.0, 0.0, 0.0, 0.0, 0.0, 0.0, 0.0, 0.0, 0.0, 0.0, 0.0, 0.0, 0.0, 0.0, 0.0, 0.0, 0.0, 0.0, 0.0, 0.0, 0.0, 0.0, 0.0, 0.0, 0.0, 0.0, 0.0, 0.0, 0.0, 0.0, 0.0, 0.0, 0.0, 0.0, 0.0, 0.0, 0.0, 0.0, 0.0, 0.0, 0.0, 0.0, 0.0, 0.0, 0.0, 0.0, 0.0, 0.0, 0.0, 0.0, 0.0, 0.0, 0.0, 0.0, 0.0, 0.0, 0.0, 0.0, 0.0, 0.0, 0.0, 0.0, 0.0, 0.0, 0.0, 0.0, 0.0, 0.0, 0.0, 0.0, 0.0, 0.0, 0.0, 0.0, 0.0, 0.0, 0.0, 0.0, 0.0, 0.0, 0.0, 0.0, 0.0, 0.0, 0.0, 0.0, 0.0, 0.0, 0.0, 0.0, 0.0, 0.0, 0.0, 0.0, 0.0, 0.0, 0.0, 0.0, 0.0, 0.0, 0.0, 0.0, 0.0, 0.0, 0.0, 0.0, 0.0, 0.0, 0.0, 0.0, 0.0, 0.0, 0.0, 0.0, 0.0, 0.0, 0.0, 0.0, 0.0, 0.0, 0.0, 0.0, 0.0, 0.0, 0.0, 0.0, 0.0, 0.0, 0.0, 0.0, 0.0, 0.0, 0.0, 0.0, 0.0, 0.0, 0.0, 0.0, 0.0, 0.0, 0.0, 0.0, 0.0, 0.0, 0.0, 0.0, 0.0, 0.0, 0.0, 0.0, 0.0, 0.0, 0.0, 0.0, 0.0, 0.0, 0.0, 0.0, 0.0, 0.0, 0.0, 0.0, 0.0, 0.0, 0.0, 0.0, 0.0, 0.0, 0.0, 0.0, 0.0, 0.0, 0.0, 0.0, 0.0, 0.0, 0.0, 0.0, 0.0, 0.0, 0.0, 0.0, 0.0, 0.0, 0.0, 0.0, 0.0, 0.0, 0.0, 0.0, 0.0, 0.0, 0.0, 0.0, 0.0, 0.0, 0.0, 0.0, 0.0, 0.0, 0.0, 0.0, 0.0, 0.0, 0.0, 0.0, 0.0, 0.0, 0.0, 0.0, 0.0, 0.0, 0.0, 0.0, 0.0, 0.0, 0.0, 0.0, 0.0, 0.0, 0.0, 0.0, 0.0, 0.0, 0.0, 0.0, 0.0, 0.0, 0.0, 0.0, 0.0, 0.0, 0.0, 0.0, 0.0, 0.0, 0.0, 0.0, 0.0, 0.0, 0.0, 0.0, 0.0, 0.0, 0.0, 0.0, 0.0, 0.0, 0.0, 0.0, 0.0, 0.0, 0.0, 0.0, 0.0, 0.0, 0.0, 0.0, 0.0, 0.0, 0.0, 0.0, 0.0, 0.0, 0.0, 0.0, 0.0, 0.0, 0.0, 0.0, 0.0, 0.0, 0.0, 0.0, 0.0, 0.0, 0.0, 0.0, 0.0, 0.0, 0.0, 0.0, 0.0, 0.0, 0.0, 0.0, 0.0, 0.0, 0.0, 0.0, 0.0, 0.0, 0.0, 0.0, 0.0, 0.0, 0.0, 0.0, 0.0, 0.0, 0.0, 0.0, 0.0, 0.0, 0.0, 0.0, 0.0, 0.0, 0.0, 0.0, 0.0, 0.0, 0.0, 0.0, 0.0, 0.0, 0.0, 0.0, 0.0, 0.0, 0.0, 0.0, 0.0, 0.0, 0.0, 0.0, 0.0, 0.0, 0.0, 0.0, 0.0, 0.0, 0.0, 0.0, 0.0, 0.0, 0.0, 0.0, 0.0, 0.0, 0.0, 0.0, 0.0, 0.0, 0.0, 0.0, 0.0, 0.0, 0.0, 0.0, 0.0, 0.0, 0.0, 0.0, 0.0, 0.0, 0.0, 0.0, 0.0, 0.0, 0.0, 0.0, 0.0, 0.0, 0.0, 0.0, 0.0, 0.0, 0.0, 0.0, 0.0, 0.0, 0.0, 0.0, 0.0, 0.0, 0.0, 0.0, 0.0, 0.0, 0.0, 0.0, 0.0, 0.0, 0.0, 0.0, 0.0, 0.0, 0.0, 0.0, 0.0, 0.0, 0.0, 0.0, 0.0, 0.0, 0.0, 0.0, 0.0, 0.0, 0.0, 0.0, 0.0, 0.0, 0.0, 0.0, 0.0, 0.0, 0.0, 0.0, 0.0, 0.0, 0.0, 0.0, 0.0, 0.0, 0.0, 0.0, 0.0, 0.0, 0.0, 0.0, 0.0, 0.0, 0.0, 0.0, 0.0, 0.0, 0.0, 0.0, 0.0, 0.0, 0.0, 0.0, 0.0, 0.0, 0.0, 0.0, 0.0, 0.0, 0.0, 0.0, 0.0, 0.0, 0.0, 0.0, 0.0, 0.0, 0.0, 0.0, 0.0, 0.0, 0.0, 0.0, 0.0, 0.0, 0.0, 0.0, 0.0, 0.0, 0.0, 0.0, 0.0, 0.0, 0.0, 0.0, 0.0, 0.0, 0.0, 0.0, 0.0, 0.0, 0.0, 0.0, 0.0, 0.0, 0.0, 0.0, 0.0, 0.0, 0.0, 0.0, 0.0, 0.0, 0.0, 0.0, 0.0, 0.0, 0.0, 0.0, 0.0, 0.0, 0.0, 0.0, 0.0, 0.0, 0.0, 0.0, 0.0, 0.0, 0.0, 0.0, 0.0, 0.0, 0.0, 0.0, 0.0, 0.0, 0.0, 0.0, 0.0, 0.0, 0.0, 0.0, 0.0, 0.0, 0.0, 0.0, 0.0, 0.0, 0.0, 0.0, 0.0, 0.0, 0.0, 0.0, 0.0, 0.0, 0.0, 0.0, 0.0, 0.0, 0.0, 0.0, 0.0, 0.0, 0.0, 0.0, 0.0, 0.0, 0.0, 0.0, 0.0, 0.0, 0.0, 0.0, 0.0, 0.0, 0.0, 0.0, 0.0, 0.0, 0.0, 0.0, 0.0, 0.0, 0.0, 0.0, 0.0, 0.0, 0.0, 0.0, 0.0, 0.0, 0.0, 0.0, 0.0, 0.0, 0.0, 0.0, 0.0, 0.0, 0.0, 0.0, 0.0, 0.0, 0.0, 0.0, 0.0, 0.0, 0.0, 0.0, 0.0, 0.0, 0.0, 0.0, 0.0, 0.0, 0.0, 0.0, 0.0, 0.0, 0.0, 0.0, 0.0, 0.0, 0.0, 0.0, 0.0, 0.0, 0.0, 0.0, 0.0, 0.0, 0.0, 0.0, 0.0, 0.0, 0.0, 0.0, 0.0, 0.0, 0.0, 0.0, 0.0, 0.0, 0.0, 0.0, 0.0, 0.0, 0.0, 0.0, 0.0, 0.0, 0.0, 0.0, 0.0, 0.0, 0.0, 0.0, 0.0, 0.0, 0.0, 0.0, 0.0, 0.0, 0.0, 0.0, 0.0, 0.0, 0.0, 0.0, 0.0, 0.0, 0.0, 0.0, 0.0, 0.0, 0.0, 0.0, 0.0, 0.0, 0.0, 0.0, 0.0, 0.0, 0.0, 0.0, 0.0, 0.0, 0.0, 0.0, 0.0, 0.0, 0.0, 0.0, 0.0, 0.0, 0.0, 0.0, 0.0, 0.0, 0.0, 0.0, 0.0, 0.0, 0.0, 0.0, 0.0, 0.0, 0.0, 0.0, 0.0, 0.0, 0.0, 0.0, 0.0, 0.0, 0.0, 0.0, 0.0, 0.0, 0.0, 0.0, 0.0, 0.0, 0.0, 0.0, 0.0, 0.0, 0.0, 0.0, 0.0, 0.0, 0.0, 0.0, 0.0, 0.0, 0.0, 0.0, 0.0, 0.0, 0.0, 0.0, 0.0, 0.0, 0.0, 0.0, 0.0, 0.0, 0.0, 0.0, 0.0, 0.0, 0.0, 0.0, 0.0, 0.0, 0.0, 0.0, 0.0, 0.0, 0.0, 0.0, 0.0, 0.0, 0.0, 0.0, 0.0, 0.0, 0.0, 0.0, 0.0, 0.0, 0.0, 0.0, 0.0, 0.0, 0.0, 0.0, 0.0, 0.0, 0.0, 0.0, 0.0, 0.0, 0.0, 0.0, 0.0, 0.0, 0.0, 0.0, 0.0, 0.0, 0.0, 0.0, 0.0, 0.0, 0.0, 0.0, 0.0, 0.0, 0.0, 0.0, 0.0, 0.0, 0.0, 0.0, 0.0, 0.0, 0.0, 0.0, 0.0, 0.0, 0.0, 0.0, 0.0, 0.0, 0.0, 0.0, 0.0, 0.0, 0.0, 0.0, 0.0, 0.0, 0.0, 0.0, 0.0, 0.0, 0.0, 0.0, 0.0, 0.0, 0.0, 0.0, 0.0, 0.0, 0.0, 0.0, 0.0, 0.0, 0.0, 0.0, 0.0, 0.0, 0.0, 0.0, 0.0, 0.0, 0.0, 0.0, 0.0, 0.0, 0.0, 0.0, 0.0, 0.0, 0.0, 0.0, 0.0, 0.0, 0.0, 0.0, 0.0, 0.0, 0.0, 0.0, 0.0, 0.0, 0.0, 0.0, 0.0, 0.0, 0.0, 0.0, 0.0, 0.0, 0.0, 0.0, 0.0, 0.0, 0.0, 0.0, 0.0, 0.0, 0.0, 0.0, 0.0, 0.0, 0.0, 0.0, 0.0, 0.0, 0.0, 0.0, 0.0, 0.0, 0.0, 0.0, 0.0, 0.0, 0.0, 0.0, 0.0, 0.0, 0.0, 0.0, 0.0, 0.0, 0.0, 0.0, 0.0, 0.0, 0.0, 0.0, 0.0, 0.0, 0.0, 0.0, 0.0, 0.0, 0.0, 0.0, 0.0, 0.0, 0.0, 0.0, 0.0, 0.0, 0.0, 0.0, 0.0, 0.0, 0.0, 0.0, 0.0, 0.0, 0.0, 0.0, 0.0, 0.0, 0.0, 0.0, 0.0, 0.0, 0.0, 0.0, 0.0, 0.0, 0.0, 0.0, 0.0, 0.0, 0.0, 0.0, 0.0, 0.0, 0.0, 0.0, 0.0, 0.0, 0.0, 0.0, 0.0, 0.0, 0.0, 0.0, 0.0, 0.0, 0.0, 0.0, 0.0, 0.0, 0.0, 0.0, 0.0, 0.0, 0.0, 0.0, 0.0, 0.0, 0.0, 0.0, 0.0, 0.0, 0.0, 0.0, 0.0, 0.0, 0.0, 0.0, 0.0, 0.0, 0.0, 0.0, 0.0, 0.0, 0.0, 0.0, 0.0, 0.0, 0.0, 0.0, 0.0, 0.0, 0.0, 0.0, 0.0, 0.0, 0.0, 0.0, 0.0, 0.0, 0.0, 0.0, 0.0, 0.0, 0.0, 0.0, 0.0, 0.0, 0.0, 0.0, 0.0, 0.0, 0.0, 0.0, 0.0, 0.0, 0.0, 0.0, 0.0, 0.0, 0.0, 0.0, 0.0, 0.0, 0.0, 0.0, 0.0, 0.0, 0.0, 0.0, 0.0, 0.0, 0.0, 0.0, 0.0, 0.0, 0.0, 0.0, 0.0, 0.0, 0.0, 0.0, 0.0, 0.0, 0.0, 0.0, 0.0, 0.0, 0.0, 0.0, 0.0, 0.0, 0.0, 0.0, 0.0, 0.0, 0.0, 0.0, 0.0, 0.0, 0.0, 0.0, 0.0, 0.0, 0.0, 0.0, 0.0, 0.0, 0.0, 0.0, 0.0, 0.0, 0.0, 0.0, 0.0, 0.0, 0.0, 0.0, 0.0, 0.0, 0.0, 0.0, 0.0, 0.0, 0.0, 0.0, 0.0, 0.0, 0.0, 0.0, 0.0, 0.0, 0.0, 0.0, 0.0, 0.0, 0.0, 0.0, 0.0, 0.0, 0.0, 0.0, 0.0, 0.0, 0.0, 0.0, 0.0, 0.0, 0.0, 0.0, 0.0, 0.0, 0.0, 0.0, 0.0, 0.0, 0.0, 0.0, 0.0, 0.0, 0.0, 0.0, 0.0, 0.0, 0.0, 0.0, 0.0, 0.0, 0.0, 0.0, 0.0, 0.0, 0.0, 0.0, 0.0, 0.0, 0.0, 0.0, 0.0, 0.0, 0.0, 0.0, 0.0, 0.0, 0.0, 0.0, 0.0, 0.0, 0.0, 0.0, 0.0, 0.0, 0.0, 0.0, 0.0, 0.0, 0.0, 0.0, 0.0, 0.0, 0.0, 0.0, 0.0, 0.0, 0.0, 0.0, 0.0, 0.0, 0.0, 0.0, 0.0, 0.0, 0.0, 0.0, 0.0, 0.0, 0.0, 0.0, 0.0, 0.0, 0.0, 0.0, 0.0, 0.0, 0.0, 0.0, 0.0, 0.0, 0.0, 0.0, 0.0, 0.0, 0.0, 0.0, 0.0, 0.0, 0.0, 0.0, 0.0, 0.0, 0.0, 0.0, 0.0, 0.0, 0.0, 0.0, 0.0, 0.0, 0.0, 0.0, 0.0, 0.0, 0.0, 0.0, 0.0, 0.0, 0.0, 0.0, 0.0, 0.0, 0.0, 0.0, 0.0, 0.0, 0.0, 0.0, 0.0, 0.0, 0.0, 0.0, 0.0, 0.0, 0.0, 0.0, 0.0, 0.0, 0.0, 0.0, 0.0, 0.0, 0.0, 0.0, 0.0, 0.0, 0.0, 0.0, 0.0, 0.0, 0.0, 0.0, 0.0, 0.0, 0.0, 0.0, 0.0, 0.0, 0.0, 0.0, 0.0, 0.0, 0.0, 0.0, 0.0, 0.0, 0.0, 0.0, 0.0, 0.0, 0.0, 0.0, 0.0, 0.0, 0.0, 0.0, 0.0, 0.0, 0.0, 0.0, 0.0, 0.0, 0.0, 0.0, 0.0, 0.0, 0.0, 0.0, 0.0, 0.0, 0.0, 0.0, 0.0, 0.0, 0.0, 0.0, 0.0, 0.0, 0.0, 0.0, 0.0, 0.0, 0.0, 0.0, 0.0, 0.0, 0.0, 0.0, 0.0, 0.0, 0.0, 0.0, 0.0, 0.0, 0.0, 0.0, 0.0, 0.0, 0.0, 0.0, 0.0, 0.0, 0.0, 0.0, 0.0, 0.0, 0.0, 0.0, 0.0, 0.0, 0.0, 0.0, 0.0, 0.0, 0.0, 0.0, 0.0, 0.0, 0.0, 0.0, 0.0, 0.0, 0.0, 0.0, 0.0, 0.0, 0.0, 0.0, 0.0, 0.0, 0.0, 0.0, 0.0, 0.0, 0.0, 0.0, 0.0, 0.0, 0.0, 0.0, 0.0, 0.0, 0.0, 0.0, 0.0, 0.0, 0.0, 0.0, 0.0, 0.0, 0.0, 0.0, 0.0, 0.0, 0.0, 0.0, 0.0, 0.0, 0.0, 0.0, 0.0, 0.0, 0.0, 0.0, 0.0, 0.0, 0.0, 0.0, 0.0, 0.0, 0.0, 0.0, 0.0, 0.0, 0.0, 0.0, 0.0, 0.0, 0.0, 0.0, 0.0, 0.0, 0.0, 0.0, 0.0, 0.0, 0.0, 0.0, 0.0, 0.0, 0.0, 0.0, 0.0, 0.0, 0.0, 0.0, 0.0, 0.0, 0.0, 0.0, 0.0, 0.0, 0.0, 0.0, 0.0, 0.0, 0.0, 0.0, 0.0, 0.0, 0.0, 0.0, 0.0, 0.0, 0.0, 0.0, 0.0, 0.0, 0.0, 0.0, 0.0, 0.0, 0.0, 0.0, 0.0, 0.0, 0.0, 0.0, 0.0, 0.0, 0.0, 0.0, 0.0, 0.0, 0.0, 0.0, 0.0, 0.0, 0.0, 0.0, 0.0, 0.0, 0.0, 0.0, 0.0, 0.0, 0.0, 0.0, 0.0, 0.0, 0.0, 0.0, 0.0, 0.0, 0.0, 0.0, 0.0, 0.0, 0.0, 0.0, 0.0, 0.0, 0.0, 0.0, 0.0, 0.0, 0.0, 0.0, 0.0, 0.0, 0.0, 0.0, 0.0, 0.0, 0.0, 0.0, 0.0, 0.0, 0.0, 0.0, 0.0, 0.0, 0.0, 0.0, 0.0, 0.0, 0.0, 0.0, 0.0, 0.0, 0.0, 0.0, 0.0, 0.0, 0.0, 0.0, 0.0, 0.0, 0.0, 0.0, 0.0, 0.0, 0.0, 0.0, 0.0, 0.0, 0.0, 0.0, 0.0, 0.0, 0.0, 0.0, 0.0, 0.0, 0.0, 0.0, 0.0, 0.0, 0.0, 0.0, 0.0, 0.0, 0.0, 0.0, 0.0, 0.0, 0.0, 0.0, 0.0, 0.0, 0.0, 0.0, 0.0, 0.0, 0.0, 0.0, 0.0, 0.0, 0.0, 0.0, 0.0, 0.0, 0.0, 0.0, 0.0, 0.0, 0.0, 0.0, 0.0, 0.0, 0.0, 0.0, 0.0, 0.0, 0.0, 0.0, 0.0, 0.0, 0.0, 0.0, 0.0, 0.0, 0.0, 0.0, 0.0, 0.0, 0.0, 0.0, 0.0, 0.0, 0.0, 0.0, 0.0, 0.0, 0.0, 0.0, 0.0, 0.0, 0.0, 0.0, 0.0, 0.0, 0.0, 0.0, 0.0, 0.0, 0.0, 0.0, 0.0, 0.0, 0.0, 0.0, 0.0, 0.0, 0.0, 0.0, 0.0, 0.0, 0.0, 0.0, 0.0, 0.0, 0.0, 0.0, 0.0, 0.0, 0.0, 0.0, 0.0, 0.0, 0.0, 0.0, 0.0, 0.0, 0.0, 0.0, 0.0, 0.0, 0.0, 0.0, 0.0, 0.0, 0.0, 0.0, 0.0, 0.0, 0.0, 0.0, 0.0, 0.0, 0.0, 0.0, 0.0, 0.0, 0.0, 0.0, 0.0, 0.0, 0.0, 0.0, 0.0, 0.0, 0.0, 0.0, 0.0, 0.0, 0.0, 0.0, 0.0, 0.0, 0.0, 0.0, 0.0, 0.0, 0.0, 0.0, 0.0, 0.0, 0.0, 0.0, 0.0, 0.0, 0.0, 0.0, 0.0, 0.0, 0.0, 0.0, 0.0, 0.0, 0.0, 0.0, 0.0, 0.0, 0.0, 0.0, 0.0, 0.0, 0.0, 0.0, 0.0, 0.0, 0.0, 0.0, 0.0, 0.0, 0.0, 0.0, 0.0, 0.0, 0.0, 0.0, 0.0, 0.0, 0.0, 0.0, 0.0, 0.0, 0.0, 0.0, 0.0, 0.0, 0.0, 0.0, 0.0, 0.0, 0.0, 0.0, 0.0, 0.0, 0.0, 0.0, 0.0, 0.0, 0.0, 0.0, 0.0, 0.0, 0.0, 0.0, 0.0, 0.0, 0.0, 0.0, 0.0, 0.0, 0.0, 0.0, 0.0, 0.0, 0.0, 0.0, 0.0, 0.0, 0.0, 0.0, 0.0, 0.0, 0.0, 0.0, 0.0, 0.0, 0.0, 0.0, 0.0, 0.0, 0.0, 0.0, 0.0, 0.0, 0.0, 0.0, 0.0, 0.0, 0.0, 0.0, 0.0, 0.0, 0.0, 0.0, 0.0, 0.0, 0.0, 0.0, 0.0, 0.0, 0.0, 0.0, 0.0, 0.0, 0.0, 0.0, 0.0, 0.0, 0.0, 0.0, 0.0, 0.0, 0.0, 0.0, 0.0, 0.0, 0.0, 0.0, 0.0, 0.0, 0.0, 0.0, 0.0, 0.0, 0.0, 0.0, 0.0, 0.0, 0.0, 0.0, 0.0, 0.0, 0.0, 0.0, 0.0, 0.0, 0.0, 0.0, 0.0, 0.0, 0.0, 0.0, 0.0, 0.0, 0.0, 0.0, 0.0, 0.0, 0.0, 0.0, 0.0, 0.0, 0.0, 0.0, 0.0, 0.0, 0.0, 0.0, 0.0, 0.0, 0.0, 0.0, 0.0, 0.0, 0.0, 0.0, 0.0, 0.0, 0.0, 0.0, 0.0, 0.0, 0.0, 0.0, 0.0, 0.0, 0.0, 0.0, 0.0, 0.0, 0.0, 0.0, 0.0, 0.0, 0.0, 0.0, 0.0, 0.0, 0.0, 0.0, 0.0, 0.0, 0.0, 0.0, 0.0, 0.0, 0.0, 0.0, 0.0, 0.0, 0.0, 0.0, 0.0, 0.0, 0.0, 0.0, 0.0, 0.0, 0.0, 0.0, 0.0, 0.0, 0.0, 0.0, 0.0, 0.0, 0.0, 0.0, 0.0, 0.0, 0.0, 0.0, 0.0, 0.0, 0.0, 0.0, 0.0, 0.0, 0.0, 0.0, 0.0, 0.0, 0.0, 0.0, 0.0, 0.0, 0.0, 0.0, 0.0, 0.0, 0.0, 0.0, 0.0, 0.0, 0.0, 0.0, 0.0, 0.0, 0.0, 0.0, 0.0, 0.0, 0.0, 0.0, 0.0, 0.0, 0.0, 0.0, 0.0, 0.0, 0.0, 0.0, 0.0, 0.0, 0.0, 0.0, 0.0, 0.0, 0.0, 0.0, 0.0, 0.0, 0.0, 0.0, 0.0, 0.0, 0.0, 0.0, 0.0, 0.0, 0.0, 0.0, 0.0, 0.0, 0.0, 0.0, 0.0, 0.0, 0.0, 0.0, 0.0, 0.0, 0.0, 0.0, 0.0, 0.0, 0.0, 0.0, 0.0, 0.0, 0.0, 0.0, 0.0, 0.0, 0.0, 0.0, 0.0, 0.0, 0.0, 0.0, 0.0, 0.0, 0.0, 0.0, 0.0, 0.0, 0.0, 0.0, 0.0, 0.0, 0.0, 0.0, 0.0, 0.0, 0.0, 0.0, 0.0, 0.0, 0.0, 0.0, 0.0, 0.0, 0.0, 0.0, 0.0, 0.0, 0.0, 0.0, 0.0, 0.0, 0.0, 0.0, 0.0, 0.0, 0.0, 0.0, 0.0, 0.0, 0.0, 0.0, 0.0, 0.0, 0.0, 0.0, 0.0, 0.625, 0.75, 0.625, 0.75, 0.625, 0.75, 0.625, 0.75, 0.625, 0.75, 0.625, 0.75, 0.625, 0.75, 0.625, 0.75, 0.625, 0.75, 0.625, 0.75, 0.625, 0.75, 0.625, 0.75, 0.625, 0.75, 0.625, 0.75, 0.625, 0.75, 0.625, 0.75, 0.625, 0.75, 0.625, 0.75, 0.625, 0.75, 0.625, 0.75, 0.625, 0.75, 0.625, 0.75, 0.625, 0.75, 0.625, 0.75, 0.625, 0.75, 0.625, 0.75, 0.625, 0.75, 0.625, 0.75, 0.625, 0.75, 0.625, 0.75, 0.625, 0.75, 0.625, 0.75, 0.625, 0.75, 0.625, 0.75, 0.625, 0.75, 0.625, 0.75, 0.625, 0.75, 0.625, 0.75, 0.625, 0.75, 0.625, 0.75, 0.625, 0.75, 0.625, 0.75, 0.625, 0.75, 0.625, 0.75, 0.625, 0.75, 0.625, 0.75, 0.625, 0.75, 0.625, 0.75, 0.625, 0.75, 0.625, 0.75, 0.625, 0.75, 0.625, 0.75, 0.625, 0.75, 0.625, 0.75, 0.625, 0.75, 0.625, 0.75])
me_cube.materials.append(mat_material)
me_cube.use_mirror_vertex_groups = False
me_cube.update()

# ---- objects
ob_cube = bpy.data.objects.new('Cube', me_cube)
ob_light = bpy.data.objects.new('Light', light_light)
ob_camera = bpy.data.objects.new('Camera', cam_camera)
ob_empty = bpy.data.objects.new('Empty', None)

# ---- transforms, parenting, visibility, modifiers, constraints
ob_cube.location = (-1.717e-16, 1.296, -0.7731)
ob_cube.scale = (0.4183, 0.4183, 0.4183)
ob_cube.lock_rotations_4d = False
ob_cube.empty_display_type = 'ARROWS'
ob_cube.lineart.crease_threshold = 0.0
_m = ob_cube.modifiers.new('Mirror', 'MIRROR')
_m.use_clip = True
ob_light.location = (4.076, 1.005, 5.904)
ob_light.rotation_euler = (0.6503, 0.05522, 1.866)
ob_light.lock_rotations_4d = False
ob_light.empty_display_type = 'ARROWS'
ob_light.color = (0.0, 0.0, 0.0, 0.0)
ob_light.lineart.crease_threshold = 0.0
ob_camera.location = (7.359, -6.926, 4.958)
ob_camera.rotation_euler = (1.109, 0.0, 0.8149)
ob_camera.lock_rotations_4d = False
ob_camera.empty_display_type = 'ARROWS'
ob_camera.color = (0.0, 0.0, 0.0, 0.0)
ob_camera.display_type = 'WIRE'
ob_camera.lineart.crease_threshold = 0.0
ob_empty.location = (0.0, 0.0, 0.0)
ob_empty.rotation_euler = (1.571, -0.0, 1.571)
ob_empty.empty_display_type = 'IMAGE'
ob_empty.empty_display_size = 5.0

# ---- collection membership
col_collection.objects.link(ob_cube)
col_collection.objects.link(ob_light)
col_collection.objects.link(ob_camera)
col_collection.objects.link(ob_empty)

# ---- scene / render settings (as saved in the file)
scene.camera = ob_camera
scene.frame_start = 1; scene.frame_end = 250; scene.frame_set(1)
scene.render.engine = 'BLENDER_EEVEE_NEXT'
scene.cycles.sampling_pattern = 'TABULATED_SOBOL'
scene.cycles.use_light_tree = False
scene.view_settings.view_transform = 'Filmic'
bpy.context.view_layer.update()
